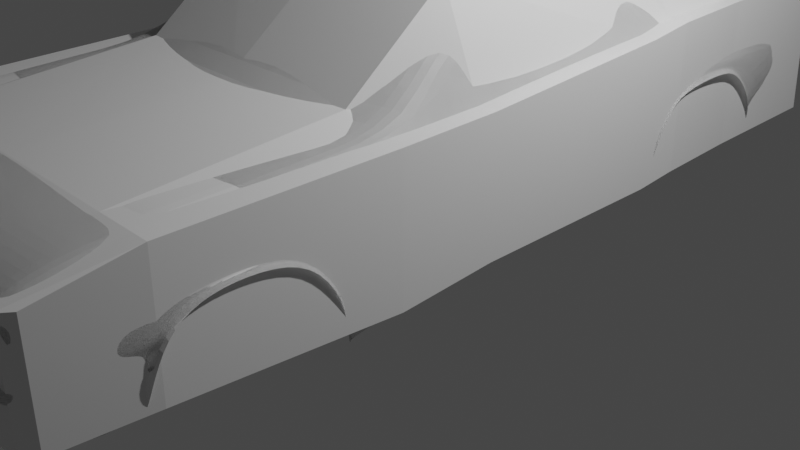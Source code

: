 # Source: barracuda.blend  (saved by Blender 4.0.36; exported with 4.5.12 LTS)
import bpy
from mathutils import Matrix  # noqa: F401  (used for matrix-valued properties, if any)

bpy.ops.wm.read_factory_settings(use_empty=True)
scene = bpy.context.scene
scene.name = 'Scene'

# ---- collections
col_mesh = bpy.data.collections.new('mesh'); scene.collection.children.link(col_mesh)
col_reference = bpy.data.collections.new('reference'); scene.collection.children.link(col_reference)
col_collection = bpy.data.collections.new('Collection'); scene.collection.children.link(col_collection)
col_revision = bpy.data.collections.new('revision'); scene.collection.children.link(col_revision)

# ---- materials (node trees are filled in below, after node groups)
mat_material = bpy.data.materials.new('Material')
mat_material.alpha_threshold = 0.0
mat_material.use_transparent_shadow = False
mat_material.roughness = 0.5
mat_material.line_color = (0.0, 0.0, 0.0, 1.0)

# ---- material node trees
mat_material.use_nodes = True; mat_material.node_tree.nodes.clear()
_N = mat_material.node_tree.nodes; _L = mat_material.node_tree.links
n0 = _N.new('ShaderNodeOutputMaterial'); n0.name = 'Material Output'; n0.location = (300, 300)
n1 = _N.new('ShaderNodeBsdfPrincipled'); n1.name = 'Principled BSDF'; n1.location = (10, 300)
n1.distribution = 'GGX'
n1.subsurface_method = 'RANDOM_WALK_SKIN'
n1.inputs[3].default_value = 1.45
n1.inputs[27].default_value = (0.0, 0.0, 0.0, 1.0)
n1.inputs[28].default_value = 1.0
_L.new(n1.outputs[0], n0.inputs[0])
n0.is_active_output = True

# ---- world
world_world = bpy.data.worlds.new('World'); scene.world = world_world
world_world.use_nodes = True; world_world.node_tree.nodes.clear()
_N = world_world.node_tree.nodes; _L = world_world.node_tree.links
n0 = _N.new('ShaderNodeOutputWorld'); n0.name = 'World Output'; n0.location = (300, 300)
n1 = _N.new('ShaderNodeBackground'); n1.name = 'Background'; n1.location = (10, 300)
n1.inputs[0].default_value = (0.05088, 0.05088, 0.05088, 1.0)
_L.new(n1.outputs[0], n0.inputs[0])
n0.is_active_output = True
world_world.color = (0.05088, 0.05088, 0.05088)
world_world.use_sun_shadow = False
world_world.sun_shadow_jitter_overblur = 0.0

# ---- cameras
cam_camera = bpy.data.cameras.new('Camera')
cam_camera.clip_end = 100.0
cam_camera.ortho_scale = 7.314

# ---- lights
light_light = bpy.data.lights.new('Light', 'POINT')
light_light.transmission_factor = 0.0
light_light.use_soft_falloff = False
light_light.energy = 1000.0
light_light.shadow_soft_size = 0.1
light_light.shadow_maximum_resolution = 0.006
light_light.use_absolute_resolution = True

# ---- meshes
me_cube = bpy.data.meshes.new('Cube')
me_cube.from_pydata([(1.837, 4.333, 1.551), (1.772, 3.88, 0.9338), (1.766, -4.849, 1.49), (1.718, -4.694, 0.646), (7.681e-17, 3.942, 0.9338), (0.0, -5.038, 1.593), (0.0, -4.813, 0.701), (0.0, 4.297, 2.017), (1.91, -1.865, 1.459), (1.844, -1.659, 0.4625), (0.0, -1.888, 1.966), (1.84, -0.7623, 0.5051), (1.905, -0.7623, 1.484), (1.129e-17, -0.795, 2.702), (1.879, 1.479, 0.5279), (1.907, 1.491, 1.517), (7.71e-19, 0.7498, 2.825), (0.0, 1.821, 2.682), (1.87, 3.259, 0.735), (1.898, 2.822, 1.525), (0.0, 2.804, 2.125), (1.873, -4.061, 1.415), (0.0, -4.391, 1.801), (1.873, -4.028, 0.5879), (1.567, 2.388, 2.126), (1.32, 1.737, 2.503), (1.357, 0.8781, 2.639), (1.381, -0.6691, 2.57), (1.722, -1.436, 1.89), (0.0, 4.32, 1.784), (1.71, -4.874, 1.593), (1.721, 4.297, 2.017), (1.721, -0.7623, 1.878), (1.721, 1.569, 2.134), (1.721, -4.305, 1.801), (1.444, 3.942, 0.9338), (1.545, -4.912, 1.593), (1.543, -4.735, 0.6653), (1.444, 4.297, 2.017), (1.564, -1.678, 1.902), (1.241, -0.7497, 2.654), (1.123, 0.7826, 2.761), (1.16, 1.779, 2.571), (1.493, 2.653, 2.125), (1.545, -4.325, 1.801), (0.7222, 3.942, 0.9338), (0.7726, -4.975, 1.593), (0.7713, -4.771, 0.6831), (0.7222, 4.297, 2.017), (0.7819, -1.863, 1.934), (0.6204, -0.7854, 2.696), (0.6162, 0.7489, 2.807), (0.58, 1.811, 2.626), (0.7466, 2.729, 2.125), (0.7726, -4.358, 1.801), (1.545, -4.861, 1.49), (0.7726, -4.924, 1.49), (0.0, -4.987, 1.49), (1.781, 2.626, 1.825), (1.864, -1.84, 1.671), (1.828, 4.32, 1.784), (1.862, -0.7623, 1.681), (1.863, 1.458, 1.825), (1.844, -4.102, 1.591), (1.444, 4.315, 1.784), (1.741, -4.841, 1.555), (1.545, -4.859, 1.555), (0.7726, -4.922, 1.555), (6.8e-18, -4.985, 1.555), (1.907, 1.033, 1.512), (1.878e-18, 0.5826, 2.808), (1.842, 0.9966, 0.5262), (1.359, 0.6523, 2.633), (1.721, 0.8555, 1.971), (1.128, 0.5998, 2.758), (0.6167, 0.5863, 2.795), (1.863, 1.016, 1.796), (0.7222, 4.317, 1.784), (0.0, 4.337, 1.551), (1.444, 4.333, 1.551), (0.7222, 4.335, 1.551), (1.837, 4.398, 1.368), (1.729, -4.745, 1.129), (9.535e-17, 4.398, 1.368), (0.0, -4.915, 1.129), (1.909, -1.779, 0.8449), (1.904, -0.7623, 0.8606), (1.944, 1.485, 0.8991), (1.934, 3.17, 0.9882), (1.938, -3.889, 1.136), (1.444, 4.396, 1.368), (1.545, -4.79, 1.129), (0.7222, 4.397, 1.368), (0.7726, -4.853, 1.129), (1.906, 1.01, 0.8962), (1.927e-19, 1.553, 2.718), (3.855e-19, 1.285, 2.753), (5.782e-19, 1.018, 2.789), (1.901, 2.407, 1.523), (1.903, 1.917, 1.521), (1.905, 1.676, 1.519), (1.722, -2.353, 1.87), (0.0, -2.498, 1.927), (1.906, -2.409, 1.449), (1.605, 2.183, 2.128), (1.644, 1.978, 2.13), (1.683, 1.773, 2.132), (1.329, 1.522, 2.537), (1.338, 1.307, 2.571), (1.347, 1.093, 2.605), (1.151, 1.53, 2.618), (1.142, 1.281, 2.666), (1.132, 1.032, 2.714), (0.5891, 1.545, 2.672), (0.5981, 1.28, 2.717), (0.6072, 1.014, 2.762), (1.842, 1.75, 1.825), (1.822, 2.042, 1.825), (1.801, 2.334, 1.825), (1.937, 2.507, 1.436), (1.94, 1.864, 1.397), (1.943, 1.668, 1.219), (1.882, -2.294, 0.3767), (1.791, 2.48, 1.825), (9.637e-20, 1.687, 2.7), (1.899, 2.656, 1.524), (1.586, 2.285, 2.127), (1.325, 1.629, 2.52), (1.155, 1.654, 2.594), (0.5845, 1.678, 2.649), (1.935, 2.837, 1.381), (1.558, -2.387, 1.881), (0.779, -2.495, 1.903), (1.862, -2.401, 1.659), (1.946, -2.369, 0.8425), (1.905, -2.697, 1.443), (1.902, -3.084, 1.436), (1.9, -3.504, 1.427), (0.0, -2.796, 1.907), (0.0, -3.165, 1.883), (0.0, -3.534, 1.859), (1.722, -2.547, 1.865), (1.722, -2.999, 1.855), (1.722, -3.451, 1.845), (1.555, -2.68, 1.872), (1.552, -3.088, 1.86), (1.549, -3.496, 1.848), (0.7777, -2.782, 1.89), (0.776, -3.156, 1.872), (0.7743, -3.53, 1.853), (1.861, -2.665, 1.654), (1.86, -3.078, 1.645), (1.859, -3.477, 1.636), (1.944, -2.674, 1.25), (1.943, -3.087, 1.353), (1.941, -3.52, 1.341), (1.889, -3.86, 1.42), (0.0, -3.942, 1.832), (1.721, -3.886, 1.828), (1.546, -3.907, 1.828), (0.7732, -3.929, 1.83), (1.853, -3.87, 1.615), (1.939, -3.826, 1.201), (1.898, -3.817, 1.279), (1.906, -2.312, 0.8391), (1.903, -3.963, 1.135), (1.9, -3.515, 1.379), (1.902, -3.085, 1.398), (1.841, -2.24, 0.39), (1.904, -2.68, 1.303), (1.815, -4.101, 0.5667), (1.841, -4.072, 0.5751), (1.925, -2.335, 0.8405), (1.923, -2.678, 1.282), (1.921, -3.086, 1.38), (1.919, -3.517, 1.364), (1.918, -3.82, 1.248), (1.913, -3.925, 1.135), (1.861, -2.262, 0.3847), (1.893, 3.221, 1.013), (1.906, 1.4, 0.8986), (1.899, 2.866, 1.432), (1.914, 2.852, 1.407), (1.9, 2.482, 1.484), (1.858, 1.438, 0.5278), (1.902, 1.886, 1.462), (1.905, 1.635, 1.278), (1.842, 1.396, 0.5276), (1.825, 3.317, 0.761), (1.911, 3.196, 1.001), (1.916, 2.494, 1.46), (1.918, 1.875, 1.43), (1.921, 1.652, 1.249), (1.922, 1.442, 0.8988), (1.844, 3.288, 0.748), (1.843, -4.403, 1.408), (7.392e-18, -4.759, 1.729), (1.721, -4.634, 1.729), (1.545, -4.663, 1.729), (0.7726, -4.711, 1.729), (1.832, -4.385, 1.558), (1.846, -4.394, 1.132), (1.786, -4.39, 0.5035), (1.71, -4.736, 0.8539), (0.0, -4.868, 0.8539), (1.908, -3.996, 0.8539), (1.545, -4.785, 0.8539), (0.7726, -4.829, 0.8539), (1.863, -4.07, 0.8539), (1.88, -4.036, 0.8539), (1.842, -4.392, 0.8539), (1.71, -4.928, 1.05), (0.0, -5.121, 1.05), (1.923, -3.939, 1.05), (1.545, -4.996, 1.05), (0.7726, -5.058, 1.05), (1.883, -4.013, 1.05), (1.896, -3.976, 1.05), (1.845, -4.392, 1.05), (1.797, -4.845, 1.49), (3.469e-18, -5.042, 1.62), (1.722, -4.883, 1.62), (1.545, -4.92, 1.62), (0.7726, -4.981, 1.62), (1.78, -4.855, 1.556), (1.769, -4.753, 1.129), (1.761, -4.678, 0.6383), (1.749, -4.721, 0.8539), (1.751, -4.914, 1.05), (1.71, -4.926, 1.075), (0.0, -5.112, 1.075), (1.927, -3.923, 1.077), (1.545, -4.987, 1.075), (0.7726, -5.05, 1.075), (1.889, -3.997, 1.077), (1.901, -3.96, 1.077), (1.845, -4.393, 1.076), (1.751, -4.912, 1.075)], [], [(93, 56, 57, 84), (223, 220, 5, 46), (50, 13, 10, 49), (86, 12, 8, 85), (94, 69, 12, 86), (75, 70, 13, 50), (115, 97, 16, 51), (116, 62, 15, 100), (53, 20, 17, 52), (48, 7, 20, 53), (81, 0, 19, 181, 179), (160, 157, 22, 54), (176, 163, 165, 177), (60, 31, 24, 58), (109, 26, 33, 106), (76, 73, 32, 61), (61, 32, 28, 59), (224, 221, 30, 65), (31, 60, 64, 38), (222, 36, 30, 221), (73, 72, 27, 32), (32, 27, 28), (92, 80, 79, 90), (24, 43, 42, 25), (109, 112, 41, 26), (72, 74, 40, 27), (27, 40, 39, 28), (161, 158, 34, 63), (192, 186, 180, 193), (158, 159, 44, 34), (38, 43, 24, 31), (83, 78, 80, 92), (159, 160, 54, 44), (38, 48, 53, 43), (43, 53, 52, 42), (112, 115, 51, 41), (74, 75, 50, 40), (40, 50, 49, 39), (222, 223, 46, 36), (91, 55, 56, 93), (65, 66, 55, 2), (67, 66, 36, 46), (68, 67, 46, 5), (203, 206, 37, 3), (57, 56, 67, 68), (56, 55, 66, 67), (30, 36, 66, 65), (156, 161, 63, 21), (77, 29, 7, 48), (219, 224, 65, 2), (12, 61, 59, 8), (69, 76, 61, 12), (0, 60, 58, 19), (106, 33, 62, 116), (15, 62, 76, 69), (41, 51, 75, 74), (26, 41, 74, 72), (33, 26, 72, 73), (62, 33, 73, 76), (51, 16, 70, 75), (188, 179, 189, 194), (64, 60, 0, 79), (64, 77, 48, 38), (90, 81, 1, 35), (80, 78, 29, 77), (79, 80, 77, 64), (79, 0, 81, 90), (184, 193, 180, 187), (2, 55, 91, 82), (232, 91, 93, 233), (4, 83, 92, 45), (59, 28, 101, 133), (45, 92, 90, 35), (1, 81, 179, 188), (71, 94, 86, 11), (11, 86, 85, 9), (233, 93, 84, 230), (235, 177, 165, 234), (28, 39, 131, 101), (39, 49, 132, 131), (8, 59, 133, 103), (126, 104, 118, 123), (104, 105, 117, 118), (105, 106, 116, 117), (128, 129, 113, 110), (110, 113, 114, 111), (111, 114, 115, 112), (182, 181, 183, 190), (190, 183, 185, 191), (191, 185, 186, 192), (127, 128, 110, 107), (107, 110, 111, 108), (108, 111, 112, 109), (127, 107, 104, 126), (107, 108, 105, 104), (108, 109, 106, 105), (123, 118, 98, 125), (118, 117, 99, 98), (117, 116, 100, 99), (129, 124, 95, 113), (113, 95, 96, 114), (114, 96, 97, 115), (52, 17, 124, 129), (58, 123, 125, 19), (25, 127, 126, 24), (25, 42, 128, 127), (182, 189, 179, 181), (42, 52, 129, 128), (24, 126, 123, 58), (9, 85, 164, 168), (85, 8, 103, 164), (49, 10, 102, 132), (103, 133, 150, 135), (135, 150, 151, 136), (136, 151, 152, 137), (131, 132, 147, 144), (144, 147, 148, 145), (145, 148, 149, 146), (101, 131, 144, 141), (141, 144, 145, 142), (142, 145, 146, 143), (133, 101, 141, 150), (150, 141, 142, 151), (151, 142, 143, 152), (172, 164, 169, 173), (173, 169, 167, 174), (174, 167, 166, 175), (132, 102, 138, 147), (147, 138, 139, 148), (148, 139, 140, 149), (137, 152, 161, 156), (146, 149, 160, 159), (143, 146, 159, 158), (152, 143, 158, 161), (175, 166, 163, 176), (149, 140, 157, 160), (178, 172, 134, 122), (166, 167, 136, 137), (163, 166, 137, 156), (169, 164, 103, 135), (165, 163, 156, 21), (237, 225, 82, 229), (225, 219, 2, 82), (167, 169, 135, 136), (168, 164, 172, 178), (155, 175, 176, 162), (154, 174, 175, 155), (153, 173, 174, 154), (134, 172, 173, 153), (231, 89, 177, 235), (162, 176, 177, 89), (194, 189, 88, 18), (183, 181, 125, 98), (180, 15, 69, 94), (187, 180, 94, 71), (185, 183, 98, 99), (130, 88, 189, 182), (181, 19, 125), (180, 186, 100, 15), (186, 185, 99, 100), (120, 191, 192, 121), (119, 190, 191, 120), (130, 182, 190, 119), (14, 87, 193, 184), (121, 192, 193, 87), (165, 21, 195, 201), (234, 165, 201, 236), (21, 63, 200, 195), (44, 54, 199, 198), (44, 198, 197, 34), (63, 34, 197, 200), (54, 22, 196, 199), (170, 208, 210, 202), (23, 205, 209, 171), (226, 227, 203, 3), (171, 209, 208, 170), (47, 207, 204, 6), (37, 206, 207, 47), (211, 214, 206, 203), (229, 232, 214, 211), (208, 216, 218, 210), (205, 213, 217, 209), (227, 228, 211, 203), (209, 217, 216, 208), (207, 215, 212, 204), (206, 214, 215, 207), (210, 218, 228, 227), (202, 210, 227, 226), (201, 195, 219, 225), (236, 201, 225, 237), (195, 200, 224, 219), (198, 199, 223, 222), (198, 222, 221, 197), (200, 197, 221, 224), (199, 196, 220, 223), (218, 236, 237, 228), (82, 91, 232, 229), (216, 234, 236, 218), (213, 231, 235, 217), (228, 237, 229, 211), (217, 235, 234, 216), (215, 233, 230, 212), (214, 232, 233, 215)])
_uv = me_cube.uv_layers.new(name='UVMap')
_uv.uv.foreach_set('vector', [0.4447, 0.8329, 0.5666, 0.8329, 0.5665, 0.875, 0.4446, 0.875, 0.7079, 0.749, 0.75, 0.749, 0.75, 0.75, 0.7079, 0.75, 0.7079, 0.641, 0.75, 0.641, 0.75, 0.663, 0.7079, 0.663, 0.4659, 0.641, 0.625, 0.641, 0.625, 0.663, 0.4659, 0.663, 0.4659, 0.5897, 0.625, 0.589, 0.625, 0.641, 0.4659, 0.641, 0.7079, 0.5887, 0.75, 0.5901, 0.75, 0.641, 0.7079, 0.641, 0.7079, 0.5782, 0.75, 0.5804, 0.75, 0.5841, 0.7079, 0.5812, 0.6346, 0.5694, 0.6325, 0.5799, 0.625, 0.5799, 0.625, 0.5665, 0.7079, 0.5337, 0.75, 0.5323, 0.75, 0.5693, 0.7079, 0.5693, 0.7079, 0.5, 0.75, 0.5, 0.75, 0.5323, 0.7079, 0.5337, 0.4659, 0.5, 0.625, 0.5, 0.625, 0.5264, 0.5847, 0.5264, 0.4659, 0.5247, 0.7079, 0.7167, 0.75, 0.7167, 0.75, 0.7325, 0.7079, 0.7325, 0.5543, 0.7089, 0.5686, 0.7089, 0.4965, 0.717, 0.4958, 0.7143, 0.6325, 0.5, 0.6401, 0.5, 0.6567, 0.5492, 0.6408, 0.5378, 0.6554, 0.5773, 0.6554, 0.5799, 0.6401, 0.5799, 0.6456, 0.5685, 0.6325, 0.5921, 0.6401, 0.5986, 0.6401, 0.641, 0.6325, 0.641, 0.6325, 0.641, 0.6401, 0.641, 0.6401, 0.663, 0.6325, 0.6672, 0.6325, 0.7486, 0.6401, 0.749, 0.6401, 0.75, 0.6325, 0.75, 0.625, 0.4849, 0.625, 0.4925, 0.5845, 0.4593, 0.625, 0.4593, 0.6657, 0.749, 0.6657, 0.75, 0.6401, 0.75, 0.6401, 0.749, 0.6401, 0.5986, 0.6554, 0.5901, 0.6554, 0.641, 0.6401, 0.641, 0.6401, 0.641, 0.6554, 0.641, 0.6401, 0.663, 0.4344, 0.4171, 0.5385, 0.4171, 0.5437, 0.4593, 0.4364, 0.4593, 0.6621, 0.5341, 0.6657, 0.535, 0.6657, 0.5693, 0.6554, 0.5693, 0.6554, 0.5773, 0.6657, 0.5769, 0.6657, 0.5794, 0.6554, 0.5799, 0.6554, 0.5901, 0.6657, 0.5875, 0.6657, 0.641, 0.6554, 0.641, 0.6554, 0.641, 0.6657, 0.641, 0.6657, 0.663, 0.6554, 0.663, 0.6325, 0.7159, 0.6406, 0.7167, 0.6401, 0.7325, 0.6325, 0.7258, 0.5528, 0.5713, 0.5671, 0.5704, 0.5238, 0.5799, 0.4948, 0.5799, 0.6406, 0.7167, 0.6657, 0.7167, 0.6657, 0.7325, 0.6401, 0.7325, 0.6657, 0.5, 0.6657, 0.535, 0.6567, 0.5492, 0.6401, 0.5, 0.4325, 0.375, 0.5332, 0.375, 0.5385, 0.4171, 0.4344, 0.4171, 0.6657, 0.7167, 0.7079, 0.7167, 0.7079, 0.7325, 0.6657, 0.7325, 0.6657, 0.5, 0.7079, 0.5, 0.7079, 0.5337, 0.6657, 0.535, 0.6657, 0.535, 0.7079, 0.5337, 0.7079, 0.5693, 0.6657, 0.5693, 0.6657, 0.5769, 0.7079, 0.5782, 0.7079, 0.5812, 0.6657, 0.5794, 0.6657, 0.5875, 0.7079, 0.5887, 0.7079, 0.641, 0.6657, 0.641, 0.6657, 0.641, 0.7079, 0.641, 0.7079, 0.663, 0.6657, 0.663, 0.6657, 0.749, 0.7079, 0.749, 0.7079, 0.75, 0.6657, 0.75, 0.4447, 0.7907, 0.5667, 0.7907, 0.5666, 0.8329, 0.4447, 0.8329, 0.625, 0.7575, 0.5958, 0.7907, 0.5667, 0.7907, 0.602, 0.7661, 0.5958, 0.8329, 0.5958, 0.7907, 0.625, 0.7907, 0.625, 0.8329, 0.5957, 0.875, 0.5958, 0.8329, 0.625, 0.8329, 0.625, 0.875, 0.4187, 0.7606, 0.4127, 0.7907, 0.375, 0.8229, 0.375, 0.7996, 0.5665, 0.875, 0.5666, 0.8329, 0.5958, 0.8329, 0.5957, 0.875, 0.5666, 0.8329, 0.5667, 0.7907, 0.5958, 0.7907, 0.5958, 0.8329, 0.625, 0.7651, 0.625, 0.7907, 0.5958, 0.7907, 0.625, 0.7575, 0.625, 0.7151, 0.6325, 0.7159, 0.6325, 0.7258, 0.625, 0.7245, 0.578, 0.4171, 0.5714, 0.375, 0.625, 0.375, 0.625, 0.4171, 0.6033, 0.7637, 0.6325, 0.7486, 0.6325, 0.75, 0.602, 0.7661, 0.625, 0.641, 0.6325, 0.641, 0.6325, 0.6672, 0.625, 0.663, 0.625, 0.589, 0.6325, 0.5921, 0.6325, 0.641, 0.625, 0.641, 0.625, 0.5, 0.6325, 0.5, 0.6408, 0.5378, 0.625, 0.5264, 0.6442, 0.5722, 0.6401, 0.5799, 0.6325, 0.5799, 0.6346, 0.5694, 0.625, 0.5799, 0.6325, 0.5799, 0.6325, 0.5921, 0.625, 0.589, 0.6657, 0.5794, 0.7079, 0.5812, 0.7079, 0.5887, 0.6657, 0.5875, 0.6554, 0.5799, 0.6657, 0.5794, 0.6657, 0.5875, 0.6554, 0.5901, 0.6401, 0.5799, 0.6554, 0.5799, 0.6554, 0.5901, 0.6401, 0.5986, 0.6325, 0.5799, 0.6401, 0.5799, 0.6401, 0.5986, 0.6325, 0.5921, 0.7079, 0.5812, 0.75, 0.5841, 0.75, 0.5901, 0.7079, 0.5887, 0.375, 0.5229, 0.4659, 0.5247, 0.4659, 0.5255, 0.375, 0.5247, 0.5845, 0.4593, 0.625, 0.4925, 0.625, 0.5, 0.5437, 0.4593, 0.5845, 0.4593, 0.578, 0.4171, 0.625, 0.4171, 0.625, 0.4593, 0.4364, 0.4593, 0.4659, 0.5, 0.375, 0.5, 0.375, 0.4593, 0.5385, 0.4171, 0.5332, 0.375, 0.5714, 0.375, 0.578, 0.4171, 0.5437, 0.4593, 0.5385, 0.4171, 0.578, 0.4171, 0.5845, 0.4593, 0.5437, 0.4593, 0.625, 0.5, 0.4659, 0.5, 0.4364, 0.4593, 0.375, 0.5808, 0.4659, 0.5808, 0.4659, 0.5817, 0.375, 0.5817, 0.602, 0.7661, 0.5667, 0.7907, 0.4447, 0.7907, 0.4557, 0.7696, 0.4337, 0.7907, 0.4447, 0.7907, 0.4447, 0.8329, 0.4337, 0.8329, 0.375, 0.375, 0.4325, 0.375, 0.4344, 0.4171, 0.375, 0.4171, 0.6325, 0.6672, 0.6401, 0.663, 0.6401, 0.6818, 0.6325, 0.6798, 0.375, 0.4171, 0.4344, 0.4171, 0.4364, 0.4593, 0.375, 0.4593, 0.375, 0.5, 0.4659, 0.5, 0.4659, 0.5247, 0.375, 0.5229, 0.375, 0.5901, 0.4659, 0.5897, 0.4659, 0.641, 0.375, 0.641, 0.375, 0.641, 0.4659, 0.641, 0.4659, 0.663, 0.375, 0.663, 0.4337, 0.8329, 0.4447, 0.8329, 0.4446, 0.875, 0.4337, 0.875, 0.4516, 0.7157, 0.4659, 0.7152, 0.4659, 0.7179, 0.4516, 0.7185, 0.6554, 0.663, 0.6657, 0.663, 0.6657, 0.6791, 0.6497, 0.6818, 0.6657, 0.663, 0.7079, 0.663, 0.7079, 0.6786, 0.6657, 0.6791, 0.625, 0.663, 0.6325, 0.6672, 0.6325, 0.6798, 0.625, 0.6765, 0.6546, 0.553, 0.6525, 0.5569, 0.6388, 0.5483, 0.6398, 0.5431, 0.6525, 0.5569, 0.6484, 0.5646, 0.6367, 0.5589, 0.6388, 0.5483, 0.6484, 0.5646, 0.6442, 0.5722, 0.6346, 0.5694, 0.6367, 0.5589, 0.6657, 0.5706, 0.7079, 0.5708, 0.7079, 0.5723, 0.6657, 0.5719, 0.6657, 0.5719, 0.7079, 0.5723, 0.7079, 0.5753, 0.6657, 0.5744, 0.6657, 0.5744, 0.7079, 0.5753, 0.7079, 0.5782, 0.6657, 0.5769, 0.5081, 0.5331, 0.5504, 0.5331, 0.5546, 0.5409, 0.5102, 0.5403, 0.5102, 0.5403, 0.5546, 0.5409, 0.6085, 0.5521, 0.6051, 0.5526, 0.6051, 0.5526, 0.6085, 0.5521, 0.5671, 0.5704, 0.5528, 0.5713, 0.6554, 0.5707, 0.6657, 0.5706, 0.6657, 0.5719, 0.6554, 0.572, 0.6554, 0.572, 0.6657, 0.5719, 0.6657, 0.5744, 0.6554, 0.5746, 0.6554, 0.5746, 0.6657, 0.5744, 0.6657, 0.5769, 0.6554, 0.5773, 0.6554, 0.5707, 0.6554, 0.572, 0.6566, 0.5455, 0.6593, 0.5398, 0.6554, 0.572, 0.6554, 0.5746, 0.6511, 0.557, 0.6566, 0.5455, 0.6554, 0.5746, 0.6554, 0.5773, 0.6456, 0.5685, 0.6511, 0.557, 0.6398, 0.5431, 0.6388, 0.5483, 0.625, 0.5417, 0.625, 0.5331, 0.6388, 0.5483, 0.6367, 0.5589, 0.625, 0.5532, 0.625, 0.5417, 0.6367, 0.5589, 0.6346, 0.5694, 0.625, 0.5665, 0.625, 0.5532, 0.7079, 0.5708, 0.75, 0.5712, 0.75, 0.573, 0.7079, 0.5723, 0.7079, 0.5723, 0.75, 0.573, 0.75, 0.5767, 0.7079, 0.5753, 0.7079, 0.5753, 0.75, 0.5767, 0.75, 0.5804, 0.7079, 0.5782, 0.7079, 0.5693, 0.75, 0.5693, 0.75, 0.5712, 0.7079, 0.5708, 0.6408, 0.5378, 0.6398, 0.5431, 0.625, 0.5331, 0.625, 0.5264, 0.6554, 0.5693, 0.6554, 0.5707, 0.6593, 0.5398, 0.6621, 0.5341, 0.6554, 0.5693, 0.6657, 0.5693, 0.6657, 0.5706, 0.6554, 0.5707, 0.5253, 0.5297, 0.4659, 0.5255, 0.4659, 0.5247, 0.5847, 0.5264, 0.6657, 0.5693, 0.7079, 0.5693, 0.7079, 0.5708, 0.6657, 0.5706, 0.6567, 0.5492, 0.6546, 0.553, 0.6398, 0.5431, 0.6408, 0.5378, 0.375, 0.663, 0.4659, 0.663, 0.4659, 0.6739, 0.375, 0.6744, 0.4659, 0.663, 0.625, 0.663, 0.625, 0.6765, 0.4659, 0.6739, 0.7079, 0.663, 0.75, 0.663, 0.75, 0.6783, 0.7079, 0.6786, 0.625, 0.6765, 0.6325, 0.6798, 0.6325, 0.6857, 0.625, 0.6836, 0.625, 0.6836, 0.6325, 0.6857, 0.6325, 0.695, 0.625, 0.6932, 0.625, 0.6932, 0.6325, 0.695, 0.6325, 0.7043, 0.625, 0.7043, 0.6657, 0.6791, 0.7079, 0.6786, 0.7079, 0.6857, 0.6657, 0.6857, 0.6657, 0.6857, 0.7079, 0.6857, 0.7079, 0.695, 0.6657, 0.695, 0.6657, 0.695, 0.7079, 0.695, 0.7079, 0.7043, 0.6657, 0.7043, 0.6497, 0.6818, 0.6657, 0.6791, 0.6657, 0.6857, 0.6485, 0.6857, 0.6485, 0.6857, 0.6657, 0.6857, 0.6657, 0.695, 0.6457, 0.695, 0.6457, 0.695, 0.6657, 0.695, 0.6657, 0.7043, 0.6429, 0.7043, 0.6325, 0.6798, 0.6401, 0.6818, 0.6401, 0.6857, 0.6325, 0.6857, 0.6325, 0.6857, 0.6401, 0.6857, 0.6401, 0.695, 0.6325, 0.695, 0.6325, 0.695, 0.6401, 0.695, 0.6401, 0.7043, 0.6325, 0.7043, 0.5034, 0.6765, 0.5283, 0.6765, 0.5097, 0.6852, 0.4922, 0.6854, 0.4922, 0.6854, 0.5097, 0.6852, 0.6144, 0.694, 0.6095, 0.6944, 0.6095, 0.6944, 0.6144, 0.694, 0.6109, 0.7037, 0.6066, 0.7035, 0.7079, 0.6786, 0.75, 0.6783, 0.75, 0.6857, 0.7079, 0.6857, 0.7079, 0.6857, 0.75, 0.6857, 0.75, 0.695, 0.7079, 0.695, 0.7079, 0.695, 0.75, 0.695, 0.75, 0.7043, 0.7079, 0.7043, 0.625, 0.7043, 0.6325, 0.7043, 0.6325, 0.7159, 0.625, 0.7151, 0.6657, 0.7043, 0.7079, 0.7043, 0.7079, 0.7167, 0.6657, 0.7167, 0.6429, 0.7043, 0.6657, 0.7043, 0.6657, 0.7167, 0.6406, 0.7167, 0.6325, 0.7043, 0.6401, 0.7043, 0.6406, 0.7167, 0.6325, 0.7159, 0.6066, 0.7035, 0.6109, 0.7037, 0.5686, 0.7089, 0.5543, 0.7089, 0.7079, 0.7043, 0.75, 0.7043, 0.75, 0.7167, 0.7079, 0.7167, 0.375, 0.6752, 0.4659, 0.6749, 0.4659, 0.6765, 0.375, 0.6765, 0.6109, 0.7037, 0.6144, 0.694, 0.625, 0.6932, 0.625, 0.7043, 0.5686, 0.7089, 0.6109, 0.7037, 0.625, 0.7043, 0.625, 0.7151, 0.5097, 0.6852, 0.5283, 0.6765, 0.625, 0.6765, 0.625, 0.6836, 0.4965, 0.717, 0.5686, 0.7089, 0.625, 0.7151, 0.625, 0.7245, 0.4443, 0.7638, 0.4563, 0.7666, 0.4557, 0.7696, 0.443, 0.7665, 0.458, 0.7666, 0.6033, 0.7637, 0.602, 0.7661, 0.4557, 0.7696, 0.6144, 0.694, 0.5097, 0.6852, 0.625, 0.6836, 0.625, 0.6932, 0.375, 0.6744, 0.4659, 0.6739, 0.4659, 0.6749, 0.375, 0.6752, 0.5999, 0.7033, 0.6066, 0.7035, 0.5543, 0.7089, 0.5328, 0.7089, 0.6021, 0.695, 0.6095, 0.6944, 0.6066, 0.7035, 0.5999, 0.7033, 0.4659, 0.6857, 0.4922, 0.6854, 0.6095, 0.6944, 0.6021, 0.695, 0.4659, 0.6765, 0.5034, 0.6765, 0.4922, 0.6854, 0.4659, 0.6857, 0.4516, 0.7135, 0.4659, 0.7135, 0.4659, 0.7152, 0.4516, 0.7157, 0.5328, 0.7089, 0.5543, 0.7089, 0.4958, 0.7143, 0.4659, 0.7135, 0.375, 0.5247, 0.4659, 0.5255, 0.4659, 0.5264, 0.375, 0.5264, 0.5546, 0.5409, 0.5504, 0.5331, 0.625, 0.5331, 0.625, 0.5417, 0.5238, 0.5799, 0.625, 0.5799, 0.625, 0.589, 0.4659, 0.5897, 0.375, 0.5817, 0.4659, 0.5817, 0.4659, 0.5897, 0.375, 0.5901, 0.6085, 0.5521, 0.5546, 0.5409, 0.625, 0.5417, 0.625, 0.5532, 0.4659, 0.5331, 0.4659, 0.5264, 0.4659, 0.5255, 0.5253, 0.5297, 0.5847, 0.5264, 0.625, 0.5264, 0.625, 0.5331, 0.5238, 0.5799, 0.5671, 0.5704, 0.625, 0.5665, 0.625, 0.5799, 0.5671, 0.5704, 0.6085, 0.5521, 0.625, 0.5532, 0.625, 0.5665, 0.6018, 0.5532, 0.6051, 0.5526, 0.5528, 0.5713, 0.5384, 0.5723, 0.4659, 0.5398, 0.5102, 0.5403, 0.6051, 0.5526, 0.6018, 0.5532, 0.4659, 0.5331, 0.5081, 0.5331, 0.5102, 0.5403, 0.4659, 0.5398, 0.375, 0.5799, 0.4659, 0.5799, 0.4659, 0.5808, 0.375, 0.5808, 0.5384, 0.5723, 0.5528, 0.5713, 0.4948, 0.5799, 0.4659, 0.5799, 0.4965, 0.717, 0.625, 0.7245, 0.6135, 0.7453, 0.4761, 0.7433, 0.4516, 0.7185, 0.4659, 0.7179, 0.4608, 0.7437, 0.4545, 0.7432, 0.625, 0.7245, 0.6325, 0.7258, 0.6325, 0.7379, 0.6135, 0.7453, 0.6657, 0.7325, 0.7079, 0.7325, 0.7079, 0.7413, 0.6657, 0.7413, 0.6657, 0.7325, 0.6657, 0.7413, 0.6401, 0.7413, 0.6401, 0.7325, 0.6325, 0.7258, 0.6401, 0.7325, 0.6401, 0.7413, 0.6325, 0.7379, 0.7079, 0.7325, 0.75, 0.7325, 0.75, 0.7413, 0.7079, 0.7413, 0.375, 0.7216, 0.4242, 0.7196, 0.4214, 0.7401, 0.375, 0.7358, 0.375, 0.7135, 0.4242, 0.7135, 0.4242, 0.7167, 0.375, 0.7184, 0.375, 0.7962, 0.419, 0.7583, 0.4187, 0.7606, 0.375, 0.7996, 0.375, 0.7184, 0.4242, 0.7167, 0.4242, 0.7196, 0.375, 0.7216, 0.375, 0.8469, 0.4127, 0.8329, 0.4127, 0.875, 0.375, 0.875, 0.375, 0.8229, 0.4127, 0.7907, 0.4127, 0.8329, 0.375, 0.8469, 0.4372, 0.7651, 0.4287, 0.7907, 0.4127, 0.7907, 0.4187, 0.7606, 0.443, 0.7665, 0.4337, 0.7907, 0.4287, 0.7907, 0.4372, 0.7651, 0.4242, 0.7196, 0.4451, 0.7187, 0.4516, 0.7429, 0.4214, 0.7401, 0.4242, 0.7135, 0.4451, 0.7135, 0.4451, 0.7159, 0.4242, 0.7167, 0.419, 0.7583, 0.4389, 0.7626, 0.4372, 0.7651, 0.4187, 0.7606, 0.4242, 0.7167, 0.4451, 0.7159, 0.4451, 0.7187, 0.4242, 0.7196, 0.4127, 0.8329, 0.4287, 0.8329, 0.4287, 0.875, 0.4127, 0.875, 0.4127, 0.7907, 0.4287, 0.7907, 0.4287, 0.8329, 0.4127, 0.8329, 0.4214, 0.7401, 0.4516, 0.7429, 0.4389, 0.7626, 0.419, 0.7583, 0.375, 0.7358, 0.4214, 0.7401, 0.419, 0.7583, 0.375, 0.7962, 0.4761, 0.7433, 0.6135, 0.7453, 0.6033, 0.7637, 0.458, 0.7666, 0.4545, 0.7432, 0.4608, 0.7437, 0.4563, 0.7666, 0.4443, 0.7638, 0.6135, 0.7453, 0.6325, 0.7379, 0.6325, 0.7486, 0.6033, 0.7637, 0.6657, 0.7413, 0.7079, 0.7413, 0.7079, 0.749, 0.6657, 0.749, 0.6657, 0.7413, 0.6657, 0.749, 0.6401, 0.749, 0.6401, 0.7413, 0.6325, 0.7379, 0.6401, 0.7413, 0.6401, 0.749, 0.6325, 0.7486, 0.7079, 0.7413, 0.75, 0.7413, 0.75, 0.749, 0.7079, 0.749, 0.4516, 0.7429, 0.4545, 0.7432, 0.4443, 0.7638, 0.4389, 0.7626, 0.4557, 0.7696, 0.4447, 0.7907, 0.4337, 0.7907, 0.443, 0.7665, 0.4451, 0.7187, 0.4516, 0.7185, 0.4545, 0.7432, 0.4516, 0.7429, 0.4451, 0.7135, 0.4516, 0.7135, 0.4516, 0.7157, 0.4451, 0.7159, 0.4389, 0.7626, 0.4443, 0.7638, 0.443, 0.7665, 0.4372, 0.7651, 0.4451, 0.7159, 0.4516, 0.7157, 0.4516, 0.7185, 0.4451, 0.7187, 0.4287, 0.8329, 0.4337, 0.8329, 0.4337, 0.875, 0.4287, 0.875, 0.4287, 0.7907, 0.4337, 0.7907, 0.4337, 0.8329, 0.4287, 0.8329])
me_cube.materials.append(mat_material)
me_cube.use_mirror_vertex_groups = False
me_cube.update()
me_cube_001 = bpy.data.meshes.new('Cube.001')
me_cube_001.from_pydata([(1.836, 4.235, 2.017), (1.836, 4.345, 0.5879), (1.82, -4.75, 1.648), (1.82, -4.75, 0.5879), (0.0, 4.407, 0.5879), (0.0, -5.031, 1.648), (0.0, -5.031, 0.5879), (0.0, 4.297, 2.017), (1.926, -1.767, 1.858), (1.926, -1.767, 0.4625), (0.0, -1.892, 1.996), (1.926, -0.7623, 0.5356), (1.926, -0.7623, 1.878), (0.0, -0.8346, 2.821), (1.926, 1.347, 0.5461), (1.926, 1.347, 2.017), (0.0, 1.347, 2.821), (1.926, 1.825, 0.5879), (1.926, 1.825, 2.079), (0.0, 1.825, 2.708), (1.874, 2.804, 0.5879), (1.874, 2.804, 2.089), (0.0, 2.804, 2.089), (1.896, -3.904, 1.835), (0.0, -3.904, 1.835), (1.896, -3.904, 0.5879), (1.733, -4.868, 0.5879), (1.733, 4.297, 2.017), (1.733, 4.407, 0.5879), (1.733, -4.868, 1.648), (1.733, -1.767, 1.858), (1.733, -0.7623, 1.878), (1.733, 1.347, 2.017), (1.733, 1.825, 2.079), (1.733, 2.804, 2.089), (1.733, -3.904, 1.835), (1.721, 4.407, 0.5879), (1.721, -4.868, 1.648), (1.721, -4.868, 0.5879), (1.721, 4.297, 2.017), (1.721, -1.767, 1.858), (1.721, -0.7623, 1.878), (1.721, 1.347, 2.017), (1.721, 1.825, 2.079), (1.721, 2.804, 2.089), (1.721, -3.904, 1.835), (1.32, 4.407, 0.5879), (1.32, -4.906, 1.648), (1.32, -4.906, 0.5879), (1.32, 4.297, 2.017), (1.32, -1.799, 1.996), (1.32, -0.7623, 2.821), (1.32, 1.347, 2.821), (1.32, 1.825, 2.708), (1.32, 2.633, 2.089), (1.32, -3.904, 1.835)], [], [(25, 23, 2, 3), (28, 27, 0, 1), (48, 47, 5, 6), (55, 24, 5, 47), (51, 13, 10, 50), (11, 12, 8, 9), (14, 15, 12, 11), (52, 16, 13, 51), (53, 19, 16, 52), (17, 18, 15, 14), (20, 21, 18, 17), (54, 22, 19, 53), (49, 7, 22, 54), (1, 0, 21, 20), (50, 10, 24, 55), (9, 8, 23, 25), (8, 30, 35, 23), (0, 27, 34, 21), (21, 34, 33, 18), (18, 33, 32, 15), (15, 32, 31, 12), (12, 31, 30, 8), (23, 35, 29, 2), (3, 2, 29, 26), (36, 39, 27, 28), (46, 49, 39, 36), (30, 40, 45, 35), (27, 39, 44, 34), (34, 44, 43, 33), (33, 43, 42, 32), (32, 42, 41, 31), (31, 41, 40, 30), (35, 45, 37, 29), (26, 29, 37, 38), (4, 7, 49, 46), (40, 50, 55, 45), (39, 49, 54, 44), (44, 54, 53, 43), (43, 53, 52, 42), (42, 52, 51, 41), (41, 51, 50, 40), (45, 55, 47, 37), (38, 37, 47, 48)])
_uv = me_cube_001.uv_layers.new(name='UVMap')
_uv.uv.foreach_set('vector', [0.375, 0.7135, 0.625, 0.7135, 0.625, 0.75, 0.375, 0.75, 0.375, 0.4856, 0.625, 0.4856, 0.625, 0.5, 0.375, 0.5, 0.375, 0.7907, 0.625, 0.7907, 0.625, 0.875, 0.375, 0.875, 0.6657, 0.7135, 0.75, 0.7135, 0.75, 0.75, 0.6657, 0.75, 0.6657, 0.641, 0.75, 0.641, 0.75, 0.663, 0.6657, 0.663, 0.375, 0.641, 0.625, 0.641, 0.625, 0.663, 0.375, 0.663, 0.375, 0.5799, 0.625, 0.5799, 0.625, 0.641, 0.375, 0.641, 0.6657, 0.5799, 0.75, 0.5799, 0.75, 0.641, 0.6657, 0.641, 0.6657, 0.5693, 0.75, 0.5693, 0.75, 0.5799, 0.6657, 0.5799, 0.375, 0.5693, 0.625, 0.5693, 0.625, 0.5799, 0.375, 0.5799, 0.375, 0.5323, 0.625, 0.5323, 0.625, 0.5693, 0.375, 0.5693, 0.6657, 0.5323, 0.75, 0.5323, 0.75, 0.5693, 0.6657, 0.5693, 0.6657, 0.5, 0.75, 0.5, 0.75, 0.5323, 0.6657, 0.5323, 0.375, 0.5, 0.625, 0.5, 0.625, 0.5323, 0.375, 0.5323, 0.6657, 0.663, 0.75, 0.663, 0.75, 0.7135, 0.6657, 0.7135, 0.375, 0.663, 0.625, 0.663, 0.625, 0.7135, 0.375, 0.7135, 0.625, 0.663, 0.6394, 0.663, 0.6394, 0.7135, 0.625, 0.7135, 0.625, 0.5, 0.6394, 0.5, 0.6394, 0.5323, 0.625, 0.5323, 0.625, 0.5323, 0.6394, 0.5323, 0.6394, 0.5693, 0.625, 0.5693, 0.625, 0.5693, 0.6394, 0.5693, 0.6394, 0.5799, 0.625, 0.5799, 0.625, 0.5799, 0.6394, 0.5799, 0.6394, 0.641, 0.625, 0.641, 0.625, 0.641, 0.6394, 0.641, 0.6394, 0.663, 0.625, 0.663, 0.625, 0.7135, 0.6394, 0.7135, 0.6394, 0.75, 0.625, 0.75, 0.375, 0.75, 0.625, 0.75, 0.625, 0.7644, 0.375, 0.7644, 0.375, 0.4849, 0.625, 0.4849, 0.625, 0.4856, 0.375, 0.4856, 0.375, 0.4593, 0.625, 0.4593, 0.625, 0.4849, 0.375, 0.4849, 0.6394, 0.663, 0.6401, 0.663, 0.6401, 0.7135, 0.6394, 0.7135, 0.6394, 0.5, 0.6401, 0.5, 0.6401, 0.5323, 0.6394, 0.5323, 0.6394, 0.5323, 0.6401, 0.5323, 0.6401, 0.5693, 0.6394, 0.5693, 0.6394, 0.5693, 0.6401, 0.5693, 0.6401, 0.5799, 0.6394, 0.5799, 0.6394, 0.5799, 0.6401, 0.5799, 0.6401, 0.641, 0.6394, 0.641, 0.6394, 0.641, 0.6401, 0.641, 0.6401, 0.663, 0.6394, 0.663, 0.6394, 0.7135, 0.6401, 0.7135, 0.6401, 0.75, 0.6394, 0.75, 0.375, 0.7644, 0.625, 0.7644, 0.625, 0.7651, 0.375, 0.7651, 0.375, 0.375, 0.625, 0.375, 0.625, 0.4593, 0.375, 0.4593, 0.6401, 0.663, 0.6657, 0.663, 0.6657, 0.7135, 0.6401, 0.7135, 0.6401, 0.5, 0.6657, 0.5, 0.6657, 0.5323, 0.6401, 0.5323, 0.6401, 0.5323, 0.6657, 0.5323, 0.6657, 0.5693, 0.6401, 0.5693, 0.6401, 0.5693, 0.6657, 0.5693, 0.6657, 0.5799, 0.6401, 0.5799, 0.6401, 0.5799, 0.6657, 0.5799, 0.6657, 0.641, 0.6401, 0.641, 0.6401, 0.641, 0.6657, 0.641, 0.6657, 0.663, 0.6401, 0.663, 0.6401, 0.7135, 0.6657, 0.7135, 0.6657, 0.75, 0.6401, 0.75, 0.375, 0.7651, 0.625, 0.7651, 0.625, 0.7907, 0.375, 0.7907])
me_cube_001.materials.append(mat_material)
me_cube_001.use_mirror_vertex_groups = False
me_cube_001.update()
me_cube_002 = bpy.data.meshes.new('Cube.002')
me_cube_002.from_pydata([(1.837, 4.333, 1.551), (1.772, 3.88, 0.9338), (1.822, -4.509, 1.402), (1.756, -4.369, 0.4921), (7.681e-17, 3.942, 0.9338), (0.0, -4.79, 1.648), (0.0, -4.65, 0.5879), (0.0, 4.297, 2.017), (1.91, -1.865, 1.459), (1.844, -1.659, 0.4625), (0.0, -1.888, 1.966), (1.84, -0.7623, 0.5051), (1.905, -0.7623, 1.484), (1.129e-17, -0.795, 2.702), (1.879, 1.479, 0.5279), (1.907, 1.491, 1.517), (7.71e-19, 0.7498, 2.825), (0.0, 1.821, 2.682), (1.87, 3.259, 0.735), (1.898, 2.822, 1.525), (0.0, 2.804, 2.125), (1.889, -3.972, 1.418), (0.0, -3.956, 1.82), (1.873, -4.039, 0.5879), (1.567, 2.388, 2.126), (1.32, 1.737, 2.503), (1.357, 0.8781, 2.639), (1.381, -0.6691, 2.57), (1.722, -1.436, 1.89), (0.0, 4.32, 1.784), (1.721, -4.627, 1.648), (1.721, 4.297, 2.017), (1.721, -0.7623, 1.878), (1.721, 1.569, 2.134), (1.721, -3.956, 1.82), (1.444, 3.942, 0.9338), (1.545, -4.665, 1.648), (1.545, -4.525, 0.5667), (1.444, 4.297, 2.017), (1.564, -1.678, 1.902), (1.241, -0.7497, 2.654), (1.123, 0.7826, 2.761), (1.16, 1.779, 2.571), (1.493, 2.653, 2.125), (1.545, -3.956, 1.82), (0.7222, 3.942, 0.9338), (0.7726, -4.727, 1.648), (0.7726, -4.587, 0.5879), (0.7222, 4.297, 2.017), (0.7819, -1.863, 1.934), (0.6204, -0.7854, 2.696), (0.6162, 0.7489, 2.807), (0.58, 1.811, 2.626), (0.7466, 2.729, 2.125), (0.7726, -3.956, 1.82), (1.545, -4.665, 1.401), (0.7726, -4.727, 1.4), (0.0, -4.79, 1.4), (1.781, 2.626, 1.825), (1.864, -1.84, 1.671), (1.828, 4.32, 1.784), (1.862, -0.7623, 1.681), (1.863, 1.458, 1.825), (1.854, -3.974, 1.617), (1.444, 4.315, 1.784), (1.82, -4.568, 1.525), (1.545, -4.665, 1.524), (0.7726, -4.727, 1.524), (0.0, -4.79, 1.524), (1.907, 1.033, 1.512), (1.878e-18, 0.5826, 2.808), (1.842, 0.9966, 0.5262), (1.359, 0.6523, 2.633), (1.721, 0.8555, 1.971), (1.128, 0.5998, 2.758), (0.6167, 0.5863, 2.795), (1.863, 1.016, 1.796), (0.7222, 4.317, 1.784), (0.0, 4.337, 1.551), (1.444, 4.333, 1.551), (0.7222, 4.335, 1.551), (1.837, 4.398, 1.368), (1.821, -4.509, 0.8837), (9.535e-17, 4.398, 1.368), (0.0, -4.79, 0.8831), (1.909, -1.779, 0.825), (1.904, -0.7623, 0.8805), (1.944, 1.485, 0.8991), (1.934, 3.17, 0.9882), (1.938, -3.987, 0.8905), (1.444, 4.396, 1.368), (1.545, -4.665, 0.8834), (0.7222, 4.397, 1.368), (0.7726, -4.727, 0.8833), (1.906, 1.01, 0.8962), (1.927e-19, 1.553, 2.718), (3.855e-19, 1.285, 2.753), (5.782e-19, 1.018, 2.789), (1.901, 2.407, 1.523), (1.903, 1.917, 1.521), (1.905, 1.676, 1.519), (1.722, -2.353, 1.87), (0.0, -2.498, 1.927), (1.906, -2.409, 1.449), (1.605, 2.183, 2.128), (1.644, 1.978, 2.13), (1.683, 1.773, 2.132), (1.329, 1.522, 2.537), (1.338, 1.307, 2.571), (1.347, 1.093, 2.605), (1.151, 1.53, 2.618), (1.142, 1.281, 2.666), (1.132, 1.032, 2.714), (0.5891, 1.545, 2.672), (0.5981, 1.28, 2.717), (0.6072, 1.014, 2.762), (1.842, 1.75, 1.825), (1.822, 2.042, 1.825), (1.801, 2.334, 1.825), (1.937, 2.507, 1.436), (1.94, 1.864, 1.397), (1.943, 1.668, 1.219), (1.882, -2.294, 0.3767), (1.791, 2.48, 1.825), (9.637e-20, 1.687, 2.7), (1.899, 2.656, 1.524), (1.586, 2.285, 2.127), (1.325, 1.629, 2.52), (1.155, 1.654, 2.594), (0.5845, 1.678, 2.649), (1.935, 2.837, 1.381), (1.558, -2.387, 1.881), (0.779, -2.495, 1.903), (1.862, -2.401, 1.659), (1.946, -2.369, 0.8425), (1.905, -2.697, 1.443), (1.902, -3.084, 1.436), (1.9, -3.504, 1.427), (0.0, -2.796, 1.907), (0.0, -3.165, 1.883), (0.0, -3.534, 1.859), (1.722, -2.547, 1.865), (1.722, -2.999, 1.855), (1.722, -3.451, 1.845), (1.555, -2.68, 1.872), (1.552, -3.088, 1.86), (1.549, -3.496, 1.848), (0.7777, -2.782, 1.89), (0.776, -3.156, 1.872), (0.7743, -3.53, 1.853), (1.861, -2.665, 1.654), (1.86, -3.078, 1.645), (1.859, -3.477, 1.636), (1.944, -2.674, 1.25), (1.943, -3.087, 1.353), (1.941, -3.52, 1.341), (1.899, -3.717, 1.424), (0.0, -3.719, 1.847), (1.721, -3.677, 1.84), (1.547, -3.7, 1.842), (0.7735, -3.717, 1.844), (1.858, -3.697, 1.632), (1.939, -3.826, 1.201), (1.898, -3.817, 1.279), (1.906, -2.312, 0.8391), (1.891, -4.046, 0.89), (1.9, -3.515, 1.379), (1.902, -3.085, 1.398), (1.841, -2.24, 0.39), (1.904, -2.68, 1.303), (1.815, -4.112, 0.5667), (1.841, -4.083, 0.5751), (1.925, -2.335, 0.8405), (1.923, -2.678, 1.282), (1.921, -3.086, 1.38), (1.919, -3.517, 1.364), (1.918, -3.82, 1.248), (1.913, -4.022, 0.8902), (1.861, -2.262, 0.3847), (1.893, 3.221, 1.013), (1.906, 1.4, 0.8986), (1.899, 2.866, 1.432), (1.914, 2.852, 1.407), (1.9, 2.482, 1.484), (1.858, 1.438, 0.5278), (1.902, 1.886, 1.462), (1.905, 1.635, 1.278), (1.842, 1.396, 0.5276), (1.825, 3.317, 0.761), (1.911, 3.196, 1.001), (1.916, 2.494, 1.46), (1.918, 1.875, 1.43), (1.921, 1.652, 1.249), (1.922, 1.442, 0.8988), (1.844, 3.288, 0.748)], [], [(93, 56, 57, 84), (54, 22, 5, 46), (50, 13, 10, 49), (86, 12, 8, 85), (94, 69, 12, 86), (75, 70, 13, 50), (115, 97, 16, 51), (116, 62, 15, 100), (53, 20, 17, 52), (48, 7, 20, 53), (81, 0, 19, 181, 179), (160, 157, 22, 54), (176, 163, 165, 177), (60, 31, 24, 58), (109, 26, 33, 106), (76, 73, 32, 61), (61, 32, 28, 59), (63, 34, 30, 65), (31, 60, 64, 38), (44, 36, 30, 34), (73, 72, 27, 32), (32, 27, 28), (92, 80, 79, 90), (24, 43, 42, 25), (109, 112, 41, 26), (72, 74, 40, 27), (27, 40, 39, 28), (161, 158, 34, 63), (192, 186, 180, 193), (158, 159, 44, 34), (38, 43, 24, 31), (83, 78, 80, 92), (159, 160, 54, 44), (38, 48, 53, 43), (43, 53, 52, 42), (112, 115, 51, 41), (74, 75, 50, 40), (40, 50, 49, 39), (44, 54, 46, 36), (91, 55, 56, 93), (65, 66, 55, 2), (67, 66, 36, 46), (68, 67, 46, 5), (82, 91, 37, 3), (57, 56, 67, 68), (56, 55, 66, 67), (30, 36, 66, 65), (156, 161, 63, 21), (77, 29, 7, 48), (21, 63, 65, 2), (12, 61, 59, 8), (69, 76, 61, 12), (0, 60, 58, 19), (106, 33, 62, 116), (15, 62, 76, 69), (41, 51, 75, 74), (26, 41, 74, 72), (33, 26, 72, 73), (62, 33, 73, 76), (51, 16, 70, 75), (188, 179, 189, 194), (64, 60, 0, 79), (64, 77, 48, 38), (90, 81, 1, 35), (80, 78, 29, 77), (79, 80, 77, 64), (79, 0, 81, 90), (184, 193, 180, 187), (2, 55, 91, 82), (37, 91, 93, 47), (4, 83, 92, 45), (59, 28, 101, 133), (45, 92, 90, 35), (1, 81, 179, 188), (71, 94, 86, 11), (11, 86, 85, 9), (47, 93, 84, 6), (171, 177, 165, 170), (28, 39, 131, 101), (39, 49, 132, 131), (8, 59, 133, 103), (126, 104, 118, 123), (104, 105, 117, 118), (105, 106, 116, 117), (128, 129, 113, 110), (110, 113, 114, 111), (111, 114, 115, 112), (182, 181, 183, 190), (190, 183, 185, 191), (191, 185, 186, 192), (127, 128, 110, 107), (107, 110, 111, 108), (108, 111, 112, 109), (127, 107, 104, 126), (107, 108, 105, 104), (108, 109, 106, 105), (123, 118, 98, 125), (118, 117, 99, 98), (117, 116, 100, 99), (129, 124, 95, 113), (113, 95, 96, 114), (114, 96, 97, 115), (52, 17, 124, 129), (58, 123, 125, 19), (25, 127, 126, 24), (25, 42, 128, 127), (182, 189, 179, 181), (42, 52, 129, 128), (24, 126, 123, 58), (9, 85, 164, 168), (85, 8, 103, 164), (49, 10, 102, 132), (103, 133, 150, 135), (135, 150, 151, 136), (136, 151, 152, 137), (131, 132, 147, 144), (144, 147, 148, 145), (145, 148, 149, 146), (101, 131, 144, 141), (141, 144, 145, 142), (142, 145, 146, 143), (133, 101, 141, 150), (150, 141, 142, 151), (151, 142, 143, 152), (172, 164, 169, 173), (173, 169, 167, 174), (174, 167, 166, 175), (132, 102, 138, 147), (147, 138, 139, 148), (148, 139, 140, 149), (137, 152, 161, 156), (146, 149, 160, 159), (143, 146, 159, 158), (152, 143, 158, 161), (175, 166, 163, 176), (149, 140, 157, 160), (178, 172, 134, 122), (166, 167, 136, 137), (163, 166, 137, 156), (169, 164, 103, 135), (165, 163, 156, 21), (170, 165, 82, 3), (165, 21, 2, 82), (167, 169, 135, 136), (168, 164, 172, 178), (155, 175, 176, 162), (154, 174, 175, 155), (153, 173, 174, 154), (134, 172, 173, 153), (23, 89, 177, 171), (162, 176, 177, 89), (194, 189, 88, 18), (183, 181, 125, 98), (180, 15, 69, 94), (187, 180, 94, 71), (185, 183, 98, 99), (130, 88, 189, 182), (181, 19, 125), (180, 186, 100, 15), (186, 185, 99, 100), (120, 191, 192, 121), (119, 190, 191, 120), (130, 182, 190, 119), (14, 87, 193, 184), (121, 192, 193, 87)])
_uv = me_cube_002.uv_layers.new(name='UVMap')
_uv.uv.foreach_set('vector', [0.4447, 0.8329, 0.5666, 0.8329, 0.5665, 0.875, 0.4446, 0.875, 0.7079, 0.7135, 0.75, 0.7135, 0.75, 0.75, 0.7079, 0.75, 0.7079, 0.641, 0.75, 0.641, 0.75, 0.663, 0.7079, 0.663, 0.4659, 0.641, 0.625, 0.641, 0.625, 0.663, 0.4659, 0.663, 0.4659, 0.5897, 0.625, 0.589, 0.625, 0.641, 0.4659, 0.641, 0.7079, 0.5887, 0.75, 0.5901, 0.75, 0.641, 0.7079, 0.641, 0.7079, 0.5782, 0.75, 0.5804, 0.75, 0.5841, 0.7079, 0.5812, 0.6346, 0.5694, 0.6325, 0.5799, 0.625, 0.5799, 0.625, 0.5665, 0.7079, 0.5337, 0.75, 0.5323, 0.75, 0.5693, 0.7079, 0.5693, 0.7079, 0.5, 0.75, 0.5, 0.75, 0.5323, 0.7079, 0.5337, 0.4659, 0.5, 0.625, 0.5, 0.625, 0.5264, 0.5847, 0.5264, 0.4659, 0.5247, 0.7079, 0.7089, 0.75, 0.7089, 0.75, 0.7135, 0.7079, 0.7135, 0.5543, 0.7089, 0.5686, 0.7089, 0.5156, 0.7148, 0.4958, 0.7143, 0.6325, 0.5, 0.6401, 0.5, 0.6567, 0.5492, 0.6408, 0.5378, 0.6554, 0.5773, 0.6554, 0.5799, 0.6401, 0.5799, 0.6456, 0.5685, 0.6325, 0.5921, 0.6401, 0.5986, 0.6401, 0.641, 0.6325, 0.641, 0.6325, 0.641, 0.6401, 0.641, 0.6401, 0.663, 0.6325, 0.6672, 0.6325, 0.7174, 0.6401, 0.7135, 0.6401, 0.75, 0.6325, 0.75, 0.625, 0.4849, 0.625, 0.4925, 0.5845, 0.4593, 0.625, 0.4593, 0.6657, 0.7135, 0.6657, 0.75, 0.6401, 0.75, 0.6401, 0.7135, 0.6401, 0.5986, 0.6554, 0.5901, 0.6554, 0.641, 0.6401, 0.641, 0.6401, 0.641, 0.6554, 0.641, 0.6401, 0.663, 0.4344, 0.4171, 0.5385, 0.4171, 0.5437, 0.4593, 0.4364, 0.4593, 0.6621, 0.5341, 0.6657, 0.535, 0.6657, 0.5693, 0.6554, 0.5693, 0.6554, 0.5773, 0.6657, 0.5769, 0.6657, 0.5794, 0.6554, 0.5799, 0.6554, 0.5901, 0.6657, 0.5875, 0.6657, 0.641, 0.6554, 0.641, 0.6554, 0.641, 0.6657, 0.641, 0.6657, 0.663, 0.6554, 0.663, 0.6325, 0.7089, 0.6401, 0.7089, 0.6401, 0.7135, 0.6325, 0.7174, 0.5528, 0.5713, 0.5671, 0.5704, 0.5238, 0.5799, 0.4948, 0.5799, 0.6415, 0.7089, 0.6657, 0.7089, 0.6657, 0.7135, 0.6401, 0.7135, 0.6657, 0.5, 0.6657, 0.535, 0.6567, 0.5492, 0.6401, 0.5, 0.4325, 0.375, 0.5332, 0.375, 0.5385, 0.4171, 0.4344, 0.4171, 0.6657, 0.7089, 0.7079, 0.7089, 0.7079, 0.7135, 0.6657, 0.7135, 0.6657, 0.5, 0.7079, 0.5, 0.7079, 0.5337, 0.6657, 0.535, 0.6657, 0.535, 0.7079, 0.5337, 0.7079, 0.5693, 0.6657, 0.5693, 0.6657, 0.5769, 0.7079, 0.5782, 0.7079, 0.5812, 0.6657, 0.5794, 0.6657, 0.5875, 0.7079, 0.5887, 0.7079, 0.641, 0.6657, 0.641, 0.6657, 0.641, 0.7079, 0.641, 0.7079, 0.663, 0.6657, 0.663, 0.6657, 0.7135, 0.7079, 0.7135, 0.7079, 0.75, 0.6657, 0.75, 0.4447, 0.7907, 0.5667, 0.7907, 0.5666, 0.8329, 0.4447, 0.8329, 0.625, 0.7575, 0.5958, 0.7907, 0.5667, 0.7907, 0.625, 0.75, 0.5958, 0.8329, 0.5958, 0.7907, 0.625, 0.7907, 0.625, 0.8329, 0.5957, 0.875, 0.5958, 0.8329, 0.625, 0.8329, 0.625, 0.875, 0.4659, 0.75, 0.4447, 0.7907, 0.375, 0.7907, 0.375, 0.75, 0.5665, 0.875, 0.5666, 0.8329, 0.5958, 0.8329, 0.5957, 0.875, 0.5666, 0.8329, 0.5667, 0.7907, 0.5958, 0.7907, 0.5958, 0.8329, 0.625, 0.7651, 0.625, 0.7907, 0.5958, 0.7907, 0.625, 0.7575, 0.625, 0.7089, 0.6325, 0.7089, 0.6325, 0.7174, 0.625, 0.7177, 0.578, 0.4171, 0.5714, 0.375, 0.625, 0.375, 0.625, 0.4171, 0.625, 0.7177, 0.6325, 0.7174, 0.6325, 0.75, 0.625, 0.75, 0.625, 0.641, 0.6325, 0.641, 0.6325, 0.6672, 0.625, 0.663, 0.625, 0.589, 0.6325, 0.5921, 0.6325, 0.641, 0.625, 0.641, 0.625, 0.5, 0.6325, 0.5, 0.6408, 0.5378, 0.625, 0.5264, 0.6442, 0.5722, 0.6401, 0.5799, 0.6325, 0.5799, 0.6346, 0.5694, 0.625, 0.5799, 0.6325, 0.5799, 0.6325, 0.5921, 0.625, 0.589, 0.6657, 0.5794, 0.7079, 0.5812, 0.7079, 0.5887, 0.6657, 0.5875, 0.6554, 0.5799, 0.6657, 0.5794, 0.6657, 0.5875, 0.6554, 0.5901, 0.6401, 0.5799, 0.6554, 0.5799, 0.6554, 0.5901, 0.6401, 0.5986, 0.6325, 0.5799, 0.6401, 0.5799, 0.6401, 0.5986, 0.6325, 0.5921, 0.7079, 0.5812, 0.75, 0.5841, 0.75, 0.5901, 0.7079, 0.5887, 0.375, 0.5229, 0.4659, 0.5247, 0.4659, 0.5255, 0.375, 0.5247, 0.5845, 0.4593, 0.625, 0.4925, 0.625, 0.5, 0.5437, 0.4593, 0.5845, 0.4593, 0.578, 0.4171, 0.625, 0.4171, 0.625, 0.4593, 0.4364, 0.4593, 0.4659, 0.5, 0.375, 0.5, 0.375, 0.4593, 0.5385, 0.4171, 0.5332, 0.375, 0.5714, 0.375, 0.578, 0.4171, 0.5437, 0.4593, 0.5385, 0.4171, 0.578, 0.4171, 0.5845, 0.4593, 0.5437, 0.4593, 0.625, 0.5, 0.4659, 0.5, 0.4364, 0.4593, 0.375, 0.5808, 0.4659, 0.5808, 0.4659, 0.5817, 0.375, 0.5817, 0.625, 0.75, 0.5667, 0.7907, 0.4447, 0.7907, 0.4659, 0.75, 0.375, 0.7907, 0.4447, 0.7907, 0.4447, 0.8329, 0.375, 0.8329, 0.375, 0.375, 0.4325, 0.375, 0.4344, 0.4171, 0.375, 0.4171, 0.6325, 0.6672, 0.6401, 0.663, 0.6401, 0.6818, 0.6325, 0.6798, 0.375, 0.4171, 0.4344, 0.4171, 0.4364, 0.4593, 0.375, 0.4593, 0.375, 0.5, 0.4659, 0.5, 0.4659, 0.5247, 0.375, 0.5229, 0.375, 0.5901, 0.4659, 0.5897, 0.4659, 0.641, 0.375, 0.641, 0.375, 0.641, 0.4659, 0.641, 0.4659, 0.663, 0.375, 0.663, 0.375, 0.8329, 0.4447, 0.8329, 0.4446, 0.875, 0.375, 0.875, 0.375, 0.7184, 0.4659, 0.7152, 0.4659, 0.7163, 0.375, 0.7216, 0.6554, 0.663, 0.6657, 0.663, 0.6657, 0.6791, 0.6497, 0.6818, 0.6657, 0.663, 0.7079, 0.663, 0.7079, 0.6786, 0.6657, 0.6791, 0.625, 0.663, 0.6325, 0.6672, 0.6325, 0.6798, 0.625, 0.6765, 0.6546, 0.553, 0.6525, 0.5569, 0.6388, 0.5483, 0.6398, 0.5431, 0.6525, 0.5569, 0.6484, 0.5646, 0.6367, 0.5589, 0.6388, 0.5483, 0.6484, 0.5646, 0.6442, 0.5722, 0.6346, 0.5694, 0.6367, 0.5589, 0.6657, 0.5706, 0.7079, 0.5708, 0.7079, 0.5723, 0.6657, 0.5719, 0.6657, 0.5719, 0.7079, 0.5723, 0.7079, 0.5753, 0.6657, 0.5744, 0.6657, 0.5744, 0.7079, 0.5753, 0.7079, 0.5782, 0.6657, 0.5769, 0.5081, 0.5331, 0.5504, 0.5331, 0.5546, 0.5409, 0.5102, 0.5403, 0.5102, 0.5403, 0.5546, 0.5409, 0.6085, 0.5521, 0.6051, 0.5526, 0.6051, 0.5526, 0.6085, 0.5521, 0.5671, 0.5704, 0.5528, 0.5713, 0.6554, 0.5707, 0.6657, 0.5706, 0.6657, 0.5719, 0.6554, 0.572, 0.6554, 0.572, 0.6657, 0.5719, 0.6657, 0.5744, 0.6554, 0.5746, 0.6554, 0.5746, 0.6657, 0.5744, 0.6657, 0.5769, 0.6554, 0.5773, 0.6554, 0.5707, 0.6554, 0.572, 0.6566, 0.5455, 0.6593, 0.5398, 0.6554, 0.572, 0.6554, 0.5746, 0.6511, 0.557, 0.6566, 0.5455, 0.6554, 0.5746, 0.6554, 0.5773, 0.6456, 0.5685, 0.6511, 0.557, 0.6398, 0.5431, 0.6388, 0.5483, 0.625, 0.5417, 0.625, 0.5331, 0.6388, 0.5483, 0.6367, 0.5589, 0.625, 0.5532, 0.625, 0.5417, 0.6367, 0.5589, 0.6346, 0.5694, 0.625, 0.5665, 0.625, 0.5532, 0.7079, 0.5708, 0.75, 0.5712, 0.75, 0.573, 0.7079, 0.5723, 0.7079, 0.5723, 0.75, 0.573, 0.75, 0.5767, 0.7079, 0.5753, 0.7079, 0.5753, 0.75, 0.5767, 0.75, 0.5804, 0.7079, 0.5782, 0.7079, 0.5693, 0.75, 0.5693, 0.75, 0.5712, 0.7079, 0.5708, 0.6408, 0.5378, 0.6398, 0.5431, 0.625, 0.5331, 0.625, 0.5264, 0.6554, 0.5693, 0.6554, 0.5707, 0.6593, 0.5398, 0.6621, 0.5341, 0.6554, 0.5693, 0.6657, 0.5693, 0.6657, 0.5706, 0.6554, 0.5707, 0.5253, 0.5297, 0.4659, 0.5255, 0.4659, 0.5247, 0.5847, 0.5264, 0.6657, 0.5693, 0.7079, 0.5693, 0.7079, 0.5708, 0.6657, 0.5706, 0.6567, 0.5492, 0.6546, 0.553, 0.6398, 0.5431, 0.6408, 0.5378, 0.375, 0.663, 0.4659, 0.663, 0.4659, 0.6739, 0.375, 0.6744, 0.4659, 0.663, 0.625, 0.663, 0.625, 0.6765, 0.4659, 0.6739, 0.7079, 0.663, 0.75, 0.663, 0.75, 0.6783, 0.7079, 0.6786, 0.625, 0.6765, 0.6325, 0.6798, 0.6325, 0.6857, 0.625, 0.6836, 0.625, 0.6836, 0.6325, 0.6857, 0.6325, 0.695, 0.625, 0.6932, 0.625, 0.6932, 0.6325, 0.695, 0.6325, 0.7043, 0.625, 0.7043, 0.6657, 0.6791, 0.7079, 0.6786, 0.7079, 0.6857, 0.6657, 0.6857, 0.6657, 0.6857, 0.7079, 0.6857, 0.7079, 0.695, 0.6657, 0.695, 0.6657, 0.695, 0.7079, 0.695, 0.7079, 0.7043, 0.6657, 0.7043, 0.6497, 0.6818, 0.6657, 0.6791, 0.6657, 0.6857, 0.6485, 0.6857, 0.6485, 0.6857, 0.6657, 0.6857, 0.6657, 0.695, 0.6457, 0.695, 0.6457, 0.695, 0.6657, 0.695, 0.6657, 0.7043, 0.6429, 0.7043, 0.6325, 0.6798, 0.6401, 0.6818, 0.6401, 0.6857, 0.6325, 0.6857, 0.6325, 0.6857, 0.6401, 0.6857, 0.6401, 0.695, 0.6325, 0.695, 0.6325, 0.695, 0.6401, 0.695, 0.6401, 0.7043, 0.6325, 0.7043, 0.5034, 0.6765, 0.5283, 0.6765, 0.5097, 0.6852, 0.4922, 0.6854, 0.4922, 0.6854, 0.5097, 0.6852, 0.6144, 0.694, 0.6095, 0.6944, 0.6095, 0.6944, 0.6144, 0.694, 0.6109, 0.7037, 0.6066, 0.7035, 0.7079, 0.6786, 0.75, 0.6783, 0.75, 0.6857, 0.7079, 0.6857, 0.7079, 0.6857, 0.75, 0.6857, 0.75, 0.695, 0.7079, 0.695, 0.7079, 0.695, 0.75, 0.695, 0.75, 0.7043, 0.7079, 0.7043, 0.625, 0.7043, 0.6325, 0.7043, 0.6325, 0.7089, 0.625, 0.7089, 0.6657, 0.7043, 0.7079, 0.7043, 0.7079, 0.7089, 0.6657, 0.7089, 0.6429, 0.7043, 0.6657, 0.7043, 0.6657, 0.7089, 0.6415, 0.7089, 0.6325, 0.7043, 0.6401, 0.7043, 0.6401, 0.7089, 0.6325, 0.7089, 0.6066, 0.7035, 0.6109, 0.7037, 0.5686, 0.7089, 0.5543, 0.7089, 0.7079, 0.7043, 0.75, 0.7043, 0.75, 0.7089, 0.7079, 0.7089, 0.375, 0.6752, 0.4659, 0.6749, 0.4659, 0.6765, 0.375, 0.6765, 0.6109, 0.7037, 0.6144, 0.694, 0.625, 0.6932, 0.625, 0.7043, 0.5686, 0.7089, 0.6109, 0.7037, 0.625, 0.7043, 0.625, 0.7089, 0.5097, 0.6852, 0.5283, 0.6765, 0.625, 0.6765, 0.625, 0.6836, 0.5156, 0.7148, 0.5686, 0.7089, 0.625, 0.7089, 0.625, 0.7177, 0.375, 0.7216, 0.4659, 0.7163, 0.4659, 0.75, 0.375, 0.75, 0.5156, 0.7148, 0.625, 0.7177, 0.625, 0.75, 0.4659, 0.75, 0.6144, 0.694, 0.5097, 0.6852, 0.625, 0.6836, 0.625, 0.6932, 0.375, 0.6744, 0.4659, 0.6739, 0.4659, 0.6749, 0.375, 0.6752, 0.5999, 0.7033, 0.6066, 0.7035, 0.5543, 0.7089, 0.5328, 0.7089, 0.6021, 0.695, 0.6095, 0.6944, 0.6066, 0.7035, 0.5999, 0.7033, 0.4659, 0.6857, 0.4922, 0.6854, 0.6095, 0.6944, 0.6021, 0.695, 0.4659, 0.6765, 0.5034, 0.6765, 0.4922, 0.6854, 0.4659, 0.6857, 0.375, 0.7135, 0.4659, 0.7135, 0.4659, 0.7152, 0.375, 0.7184, 0.5328, 0.7089, 0.5543, 0.7089, 0.4958, 0.7143, 0.4659, 0.7135, 0.375, 0.5247, 0.4659, 0.5255, 0.4659, 0.5264, 0.375, 0.5264, 0.5546, 0.5409, 0.5504, 0.5331, 0.625, 0.5331, 0.625, 0.5417, 0.5238, 0.5799, 0.625, 0.5799, 0.625, 0.589, 0.4659, 0.5897, 0.375, 0.5817, 0.4659, 0.5817, 0.4659, 0.5897, 0.375, 0.5901, 0.6085, 0.5521, 0.5546, 0.5409, 0.625, 0.5417, 0.625, 0.5532, 0.4659, 0.5331, 0.4659, 0.5264, 0.4659, 0.5255, 0.5253, 0.5297, 0.5847, 0.5264, 0.625, 0.5264, 0.625, 0.5331, 0.5238, 0.5799, 0.5671, 0.5704, 0.625, 0.5665, 0.625, 0.5799, 0.5671, 0.5704, 0.6085, 0.5521, 0.625, 0.5532, 0.625, 0.5665, 0.6018, 0.5532, 0.6051, 0.5526, 0.5528, 0.5713, 0.5384, 0.5723, 0.4659, 0.5398, 0.5102, 0.5403, 0.6051, 0.5526, 0.6018, 0.5532, 0.4659, 0.5331, 0.5081, 0.5331, 0.5102, 0.5403, 0.4659, 0.5398, 0.375, 0.5799, 0.4659, 0.5799, 0.4659, 0.5808, 0.375, 0.5808, 0.5384, 0.5723, 0.5528, 0.5713, 0.4948, 0.5799, 0.4659, 0.5799])
me_cube_002.materials.append(mat_material)
me_cube_002.use_mirror_vertex_groups = False
me_cube_002.update()
me_cube_003 = bpy.data.meshes.new('Cube.003')
me_cube_003.from_pydata([(1.837, 4.333, 1.551), (1.772, 3.88, 0.9338), (1.766, -4.849, 1.49), (1.718, -4.694, 0.646), (7.681e-17, 3.942, 0.9338), (0.0, -5.038, 1.593), (0.0, -4.813, 0.701), (0.0, 4.297, 2.017), (1.91, -1.865, 1.459), (1.844, -1.659, 0.4625), (0.0, -1.888, 1.966), (1.84, -0.7623, 0.5051), (1.905, -0.7623, 1.484), (1.129e-17, -0.795, 2.702), (1.879, 1.479, 0.5279), (1.907, 1.491, 1.517), (7.71e-19, 0.7498, 2.825), (0.0, 1.821, 2.682), (1.87, 3.259, 0.735), (1.898, 2.822, 1.525), (0.0, 2.804, 2.125), (1.873, -4.061, 1.415), (0.0, -4.391, 1.801), (1.873, -4.028, 0.5879), (1.567, 2.388, 2.126), (1.32, 1.737, 2.503), (1.357, 0.8781, 2.639), (1.381, -0.6691, 2.57), (1.722, -1.436, 1.89), (0.0, 4.32, 1.784), (1.71, -4.874, 1.593), (1.721, 4.297, 2.017), (1.721, -0.7623, 1.878), (1.721, 1.569, 2.134), (1.721, -4.305, 1.801), (1.444, 3.942, 0.9338), (1.545, -4.912, 1.593), (1.543, -4.735, 0.6653), (1.444, 4.297, 2.017), (1.564, -1.678, 1.902), (1.241, -0.7497, 2.654), (1.123, 0.7826, 2.761), (1.16, 1.779, 2.571), (1.493, 2.653, 2.125), (1.545, -4.325, 1.801), (0.7222, 3.942, 0.9338), (0.7726, -4.975, 1.593), (0.7713, -4.771, 0.6831), (0.7222, 4.297, 2.017), (0.7819, -1.863, 1.934), (0.6204, -0.7854, 2.696), (0.6162, 0.7489, 2.807), (0.58, 1.811, 2.626), (0.7466, 2.729, 2.125), (0.7726, -4.358, 1.801), (1.545, -4.861, 1.49), (0.7726, -4.924, 1.49), (0.0, -4.987, 1.49), (1.781, 2.626, 1.825), (1.864, -1.84, 1.671), (1.828, 4.32, 1.784), (1.862, -0.7623, 1.681), (1.863, 1.458, 1.825), (1.844, -4.102, 1.591), (1.444, 4.315, 1.784), (1.741, -4.841, 1.555), (1.545, -4.859, 1.555), (0.7726, -4.922, 1.555), (6.8e-18, -4.985, 1.555), (1.907, 1.033, 1.512), (1.878e-18, 0.5826, 2.808), (1.842, 0.9966, 0.5262), (1.359, 0.6523, 2.633), (1.721, 0.8555, 1.971), (1.128, 0.5998, 2.758), (0.6167, 0.5863, 2.795), (1.863, 1.016, 1.796), (0.7222, 4.317, 1.784), (0.0, 4.337, 1.551), (1.444, 4.333, 1.551), (0.7222, 4.335, 1.551), (1.837, 4.398, 1.368), (1.729, -4.745, 1.129), (9.535e-17, 4.398, 1.368), (0.0, -4.915, 1.129), (1.909, -1.779, 0.8449), (1.904, -0.7623, 0.8606), (1.944, 1.485, 0.8991), (1.934, 3.17, 0.9882), (1.938, -3.889, 1.136), (1.444, 4.396, 1.368), (1.545, -4.79, 1.129), (0.7222, 4.397, 1.368), (0.7726, -4.853, 1.129), (1.906, 1.01, 0.8962), (1.927e-19, 1.553, 2.718), (3.855e-19, 1.285, 2.753), (5.782e-19, 1.018, 2.789), (1.901, 2.407, 1.523), (1.903, 1.917, 1.521), (1.905, 1.676, 1.519), (1.722, -2.353, 1.87), (0.0, -2.498, 1.927), (1.906, -2.409, 1.449), (1.605, 2.183, 2.128), (1.644, 1.978, 2.13), (1.683, 1.773, 2.132), (1.329, 1.522, 2.537), (1.338, 1.307, 2.571), (1.347, 1.093, 2.605), (1.151, 1.53, 2.618), (1.142, 1.281, 2.666), (1.132, 1.032, 2.714), (0.5891, 1.545, 2.672), (0.5981, 1.28, 2.717), (0.6072, 1.014, 2.762), (1.842, 1.75, 1.825), (1.822, 2.042, 1.825), (1.801, 2.334, 1.825), (1.937, 2.507, 1.436), (1.94, 1.864, 1.397), (1.943, 1.668, 1.219), (1.882, -2.294, 0.3767), (1.791, 2.48, 1.825), (9.637e-20, 1.687, 2.7), (1.899, 2.656, 1.524), (1.586, 2.285, 2.127), (1.325, 1.629, 2.52), (1.155, 1.654, 2.594), (0.5845, 1.678, 2.649), (1.935, 2.837, 1.381), (1.558, -2.387, 1.881), (0.779, -2.495, 1.903), (1.862, -2.401, 1.659), (1.946, -2.369, 0.8425), (1.905, -2.697, 1.443), (1.902, -3.084, 1.436), (1.9, -3.504, 1.427), (0.0, -2.796, 1.907), (0.0, -3.165, 1.883), (0.0, -3.534, 1.859), (1.722, -2.547, 1.865), (1.722, -2.999, 1.855), (1.722, -3.451, 1.845), (1.555, -2.68, 1.872), (1.552, -3.088, 1.86), (1.549, -3.496, 1.848), (0.7777, -2.782, 1.89), (0.776, -3.156, 1.872), (0.7743, -3.53, 1.853), (1.861, -2.665, 1.654), (1.86, -3.078, 1.645), (1.859, -3.477, 1.636), (1.944, -2.674, 1.25), (1.943, -3.087, 1.353), (1.941, -3.52, 1.341), (1.889, -3.86, 1.42), (0.0, -3.942, 1.832), (1.721, -3.886, 1.828), (1.546, -3.907, 1.828), (0.7732, -3.929, 1.83), (1.853, -3.87, 1.615), (1.939, -3.826, 1.201), (1.898, -3.817, 1.279), (1.906, -2.312, 0.8391), (1.903, -3.963, 1.135), (1.9, -3.515, 1.379), (1.902, -3.085, 1.398), (1.841, -2.24, 0.39), (1.904, -2.68, 1.303), (1.815, -4.101, 0.5667), (1.841, -4.072, 0.5751), (1.925, -2.335, 0.8405), (1.923, -2.678, 1.282), (1.921, -3.086, 1.38), (1.919, -3.517, 1.364), (1.918, -3.82, 1.248), (1.913, -3.925, 1.135), (1.861, -2.262, 0.3847), (1.893, 3.221, 1.013), (1.906, 1.4, 0.8986), (1.899, 2.866, 1.432), (1.914, 2.852, 1.407), (1.9, 2.482, 1.484), (1.858, 1.438, 0.5278), (1.902, 1.886, 1.462), (1.905, 1.635, 1.278), (1.842, 1.396, 0.5276), (1.825, 3.317, 0.761), (1.911, 3.196, 1.001), (1.916, 2.494, 1.46), (1.918, 1.875, 1.43), (1.921, 1.652, 1.249), (1.922, 1.442, 0.8988), (1.844, 3.288, 0.748), (1.843, -4.403, 1.408), (7.392e-18, -4.759, 1.729), (1.721, -4.634, 1.729), (1.545, -4.663, 1.729), (0.7726, -4.711, 1.729), (1.832, -4.385, 1.558), (1.846, -4.394, 1.132), (1.786, -4.39, 0.5035), (1.71, -4.736, 0.8539), (0.0, -4.868, 0.8539), (1.908, -3.996, 0.8539), (1.545, -4.785, 0.8539), (0.7726, -4.829, 0.8539), (1.863, -4.07, 0.8539), (1.88, -4.036, 0.8539), (1.842, -4.392, 0.8539), (1.71, -4.928, 1.05), (0.0, -5.121, 1.05), (1.923, -3.939, 1.05), (1.545, -4.996, 1.05), (0.7726, -5.058, 1.05), (1.883, -4.013, 1.05), (1.896, -3.976, 1.05), (1.845, -4.392, 1.05), (1.797, -4.845, 1.49), (3.469e-18, -5.042, 1.62), (1.722, -4.883, 1.62), (1.545, -4.92, 1.62), (0.7726, -4.981, 1.62), (1.78, -4.855, 1.556), (1.769, -4.753, 1.129), (1.761, -4.678, 0.6383), (1.749, -4.721, 0.8539), (1.751, -4.914, 1.05), (1.71, -4.926, 1.075), (0.0, -5.112, 1.075), (1.927, -3.923, 1.077), (1.545, -4.987, 1.075), (0.7726, -5.05, 1.075), (1.889, -3.997, 1.077), (1.901, -3.96, 1.077), (1.845, -4.393, 1.076), (1.751, -4.912, 1.075)], [], [(93, 56, 57, 84), (223, 220, 5, 46), (50, 13, 10, 49), (86, 12, 8, 85), (94, 69, 12, 86), (75, 70, 13, 50), (115, 97, 16, 51), (116, 62, 15, 100), (53, 20, 17, 52), (48, 7, 20, 53), (81, 0, 19, 181, 179), (160, 157, 22, 54), (176, 163, 165, 177), (60, 31, 24, 58), (109, 26, 33, 106), (76, 73, 32, 61), (61, 32, 28, 59), (224, 221, 30, 65), (31, 60, 64, 38), (222, 36, 30, 221), (73, 72, 27, 32), (32, 27, 28), (92, 80, 79, 90), (24, 43, 42, 25), (109, 112, 41, 26), (72, 74, 40, 27), (27, 40, 39, 28), (161, 158, 34, 63), (192, 186, 180, 193), (158, 159, 44, 34), (38, 43, 24, 31), (83, 78, 80, 92), (159, 160, 54, 44), (38, 48, 53, 43), (43, 53, 52, 42), (112, 115, 51, 41), (74, 75, 50, 40), (40, 50, 49, 39), (222, 223, 46, 36), (91, 55, 56, 93), (65, 66, 55, 2), (67, 66, 36, 46), (68, 67, 46, 5), (203, 206, 37, 3), (57, 56, 67, 68), (56, 55, 66, 67), (30, 36, 66, 65), (156, 161, 63, 21), (77, 29, 7, 48), (219, 224, 65, 2), (12, 61, 59, 8), (69, 76, 61, 12), (0, 60, 58, 19), (106, 33, 62, 116), (15, 62, 76, 69), (41, 51, 75, 74), (26, 41, 74, 72), (33, 26, 72, 73), (62, 33, 73, 76), (51, 16, 70, 75), (188, 179, 189, 194), (64, 60, 0, 79), (64, 77, 48, 38), (90, 81, 1, 35), (80, 78, 29, 77), (79, 80, 77, 64), (79, 0, 81, 90), (184, 193, 180, 187), (2, 55, 91, 82), (232, 91, 93, 233), (4, 83, 92, 45), (59, 28, 101, 133), (45, 92, 90, 35), (1, 81, 179, 188), (71, 94, 86, 11), (11, 86, 85, 9), (233, 93, 84, 230), (235, 177, 165, 234), (28, 39, 131, 101), (39, 49, 132, 131), (8, 59, 133, 103), (126, 104, 118, 123), (104, 105, 117, 118), (105, 106, 116, 117), (128, 129, 113, 110), (110, 113, 114, 111), (111, 114, 115, 112), (182, 181, 183, 190), (190, 183, 185, 191), (191, 185, 186, 192), (127, 128, 110, 107), (107, 110, 111, 108), (108, 111, 112, 109), (127, 107, 104, 126), (107, 108, 105, 104), (108, 109, 106, 105), (123, 118, 98, 125), (118, 117, 99, 98), (117, 116, 100, 99), (129, 124, 95, 113), (113, 95, 96, 114), (114, 96, 97, 115), (52, 17, 124, 129), (58, 123, 125, 19), (25, 127, 126, 24), (25, 42, 128, 127), (182, 189, 179, 181), (42, 52, 129, 128), (24, 126, 123, 58), (9, 85, 164, 168), (85, 8, 103, 164), (49, 10, 102, 132), (103, 133, 150, 135), (135, 150, 151, 136), (136, 151, 152, 137), (131, 132, 147, 144), (144, 147, 148, 145), (145, 148, 149, 146), (101, 131, 144, 141), (141, 144, 145, 142), (142, 145, 146, 143), (133, 101, 141, 150), (150, 141, 142, 151), (151, 142, 143, 152), (172, 164, 169, 173), (173, 169, 167, 174), (174, 167, 166, 175), (132, 102, 138, 147), (147, 138, 139, 148), (148, 139, 140, 149), (137, 152, 161, 156), (146, 149, 160, 159), (143, 146, 159, 158), (152, 143, 158, 161), (175, 166, 163, 176), (149, 140, 157, 160), (178, 172, 134, 122), (166, 167, 136, 137), (163, 166, 137, 156), (169, 164, 103, 135), (165, 163, 156, 21), (237, 225, 82, 229), (225, 219, 2, 82), (167, 169, 135, 136), (168, 164, 172, 178), (155, 175, 176, 162), (154, 174, 175, 155), (153, 173, 174, 154), (134, 172, 173, 153), (231, 89, 177, 235), (162, 176, 177, 89), (194, 189, 88, 18), (183, 181, 125, 98), (180, 15, 69, 94), (187, 180, 94, 71), (185, 183, 98, 99), (130, 88, 189, 182), (181, 19, 125), (180, 186, 100, 15), (186, 185, 99, 100), (120, 191, 192, 121), (119, 190, 191, 120), (130, 182, 190, 119), (14, 87, 193, 184), (121, 192, 193, 87), (165, 21, 195, 201), (234, 165, 201, 236), (21, 63, 200, 195), (44, 54, 199, 198), (44, 198, 197, 34), (63, 34, 197, 200), (54, 22, 196, 199), (170, 208, 210, 202), (23, 205, 209, 171), (226, 227, 203, 3), (171, 209, 208, 170), (47, 207, 204, 6), (37, 206, 207, 47), (211, 214, 206, 203), (229, 232, 214, 211), (208, 216, 218, 210), (205, 213, 217, 209), (227, 228, 211, 203), (209, 217, 216, 208), (207, 215, 212, 204), (206, 214, 215, 207), (210, 218, 228, 227), (202, 210, 227, 226), (201, 195, 219, 225), (236, 201, 225, 237), (195, 200, 224, 219), (198, 199, 223, 222), (198, 222, 221, 197), (200, 197, 221, 224), (199, 196, 220, 223), (218, 236, 237, 228), (82, 91, 232, 229), (216, 234, 236, 218), (213, 231, 235, 217), (228, 237, 229, 211), (217, 235, 234, 216), (215, 233, 230, 212), (214, 232, 233, 215)])
_uv = me_cube_003.uv_layers.new(name='UVMap')
_uv.uv.foreach_set('vector', [0.4447, 0.8329, 0.5666, 0.8329, 0.5665, 0.875, 0.4446, 0.875, 0.7079, 0.749, 0.75, 0.749, 0.75, 0.75, 0.7079, 0.75, 0.7079, 0.641, 0.75, 0.641, 0.75, 0.663, 0.7079, 0.663, 0.4659, 0.641, 0.625, 0.641, 0.625, 0.663, 0.4659, 0.663, 0.4659, 0.5897, 0.625, 0.589, 0.625, 0.641, 0.4659, 0.641, 0.7079, 0.5887, 0.75, 0.5901, 0.75, 0.641, 0.7079, 0.641, 0.7079, 0.5782, 0.75, 0.5804, 0.75, 0.5841, 0.7079, 0.5812, 0.6346, 0.5694, 0.6325, 0.5799, 0.625, 0.5799, 0.625, 0.5665, 0.7079, 0.5337, 0.75, 0.5323, 0.75, 0.5693, 0.7079, 0.5693, 0.7079, 0.5, 0.75, 0.5, 0.75, 0.5323, 0.7079, 0.5337, 0.4659, 0.5, 0.625, 0.5, 0.625, 0.5264, 0.5847, 0.5264, 0.4659, 0.5247, 0.7079, 0.7167, 0.75, 0.7167, 0.75, 0.7325, 0.7079, 0.7325, 0.5543, 0.7089, 0.5686, 0.7089, 0.4965, 0.717, 0.4958, 0.7143, 0.6325, 0.5, 0.6401, 0.5, 0.6567, 0.5492, 0.6408, 0.5378, 0.6554, 0.5773, 0.6554, 0.5799, 0.6401, 0.5799, 0.6456, 0.5685, 0.6325, 0.5921, 0.6401, 0.5986, 0.6401, 0.641, 0.6325, 0.641, 0.6325, 0.641, 0.6401, 0.641, 0.6401, 0.663, 0.6325, 0.6672, 0.6325, 0.7486, 0.6401, 0.749, 0.6401, 0.75, 0.6325, 0.75, 0.625, 0.4849, 0.625, 0.4925, 0.5845, 0.4593, 0.625, 0.4593, 0.6657, 0.749, 0.6657, 0.75, 0.6401, 0.75, 0.6401, 0.749, 0.6401, 0.5986, 0.6554, 0.5901, 0.6554, 0.641, 0.6401, 0.641, 0.6401, 0.641, 0.6554, 0.641, 0.6401, 0.663, 0.4344, 0.4171, 0.5385, 0.4171, 0.5437, 0.4593, 0.4364, 0.4593, 0.6621, 0.5341, 0.6657, 0.535, 0.6657, 0.5693, 0.6554, 0.5693, 0.6554, 0.5773, 0.6657, 0.5769, 0.6657, 0.5794, 0.6554, 0.5799, 0.6554, 0.5901, 0.6657, 0.5875, 0.6657, 0.641, 0.6554, 0.641, 0.6554, 0.641, 0.6657, 0.641, 0.6657, 0.663, 0.6554, 0.663, 0.6325, 0.7159, 0.6406, 0.7167, 0.6401, 0.7325, 0.6325, 0.7258, 0.5528, 0.5713, 0.5671, 0.5704, 0.5238, 0.5799, 0.4948, 0.5799, 0.6406, 0.7167, 0.6657, 0.7167, 0.6657, 0.7325, 0.6401, 0.7325, 0.6657, 0.5, 0.6657, 0.535, 0.6567, 0.5492, 0.6401, 0.5, 0.4325, 0.375, 0.5332, 0.375, 0.5385, 0.4171, 0.4344, 0.4171, 0.6657, 0.7167, 0.7079, 0.7167, 0.7079, 0.7325, 0.6657, 0.7325, 0.6657, 0.5, 0.7079, 0.5, 0.7079, 0.5337, 0.6657, 0.535, 0.6657, 0.535, 0.7079, 0.5337, 0.7079, 0.5693, 0.6657, 0.5693, 0.6657, 0.5769, 0.7079, 0.5782, 0.7079, 0.5812, 0.6657, 0.5794, 0.6657, 0.5875, 0.7079, 0.5887, 0.7079, 0.641, 0.6657, 0.641, 0.6657, 0.641, 0.7079, 0.641, 0.7079, 0.663, 0.6657, 0.663, 0.6657, 0.749, 0.7079, 0.749, 0.7079, 0.75, 0.6657, 0.75, 0.4447, 0.7907, 0.5667, 0.7907, 0.5666, 0.8329, 0.4447, 0.8329, 0.625, 0.7575, 0.5958, 0.7907, 0.5667, 0.7907, 0.602, 0.7661, 0.5958, 0.8329, 0.5958, 0.7907, 0.625, 0.7907, 0.625, 0.8329, 0.5957, 0.875, 0.5958, 0.8329, 0.625, 0.8329, 0.625, 0.875, 0.4187, 0.7606, 0.4127, 0.7907, 0.375, 0.8229, 0.375, 0.7996, 0.5665, 0.875, 0.5666, 0.8329, 0.5958, 0.8329, 0.5957, 0.875, 0.5666, 0.8329, 0.5667, 0.7907, 0.5958, 0.7907, 0.5958, 0.8329, 0.625, 0.7651, 0.625, 0.7907, 0.5958, 0.7907, 0.625, 0.7575, 0.625, 0.7151, 0.6325, 0.7159, 0.6325, 0.7258, 0.625, 0.7245, 0.578, 0.4171, 0.5714, 0.375, 0.625, 0.375, 0.625, 0.4171, 0.6033, 0.7637, 0.6325, 0.7486, 0.6325, 0.75, 0.602, 0.7661, 0.625, 0.641, 0.6325, 0.641, 0.6325, 0.6672, 0.625, 0.663, 0.625, 0.589, 0.6325, 0.5921, 0.6325, 0.641, 0.625, 0.641, 0.625, 0.5, 0.6325, 0.5, 0.6408, 0.5378, 0.625, 0.5264, 0.6442, 0.5722, 0.6401, 0.5799, 0.6325, 0.5799, 0.6346, 0.5694, 0.625, 0.5799, 0.6325, 0.5799, 0.6325, 0.5921, 0.625, 0.589, 0.6657, 0.5794, 0.7079, 0.5812, 0.7079, 0.5887, 0.6657, 0.5875, 0.6554, 0.5799, 0.6657, 0.5794, 0.6657, 0.5875, 0.6554, 0.5901, 0.6401, 0.5799, 0.6554, 0.5799, 0.6554, 0.5901, 0.6401, 0.5986, 0.6325, 0.5799, 0.6401, 0.5799, 0.6401, 0.5986, 0.6325, 0.5921, 0.7079, 0.5812, 0.75, 0.5841, 0.75, 0.5901, 0.7079, 0.5887, 0.375, 0.5229, 0.4659, 0.5247, 0.4659, 0.5255, 0.375, 0.5247, 0.5845, 0.4593, 0.625, 0.4925, 0.625, 0.5, 0.5437, 0.4593, 0.5845, 0.4593, 0.578, 0.4171, 0.625, 0.4171, 0.625, 0.4593, 0.4364, 0.4593, 0.4659, 0.5, 0.375, 0.5, 0.375, 0.4593, 0.5385, 0.4171, 0.5332, 0.375, 0.5714, 0.375, 0.578, 0.4171, 0.5437, 0.4593, 0.5385, 0.4171, 0.578, 0.4171, 0.5845, 0.4593, 0.5437, 0.4593, 0.625, 0.5, 0.4659, 0.5, 0.4364, 0.4593, 0.375, 0.5808, 0.4659, 0.5808, 0.4659, 0.5817, 0.375, 0.5817, 0.602, 0.7661, 0.5667, 0.7907, 0.4447, 0.7907, 0.4557, 0.7696, 0.4337, 0.7907, 0.4447, 0.7907, 0.4447, 0.8329, 0.4337, 0.8329, 0.375, 0.375, 0.4325, 0.375, 0.4344, 0.4171, 0.375, 0.4171, 0.6325, 0.6672, 0.6401, 0.663, 0.6401, 0.6818, 0.6325, 0.6798, 0.375, 0.4171, 0.4344, 0.4171, 0.4364, 0.4593, 0.375, 0.4593, 0.375, 0.5, 0.4659, 0.5, 0.4659, 0.5247, 0.375, 0.5229, 0.375, 0.5901, 0.4659, 0.5897, 0.4659, 0.641, 0.375, 0.641, 0.375, 0.641, 0.4659, 0.641, 0.4659, 0.663, 0.375, 0.663, 0.4337, 0.8329, 0.4447, 0.8329, 0.4446, 0.875, 0.4337, 0.875, 0.4516, 0.7157, 0.4659, 0.7152, 0.4659, 0.7179, 0.4516, 0.7185, 0.6554, 0.663, 0.6657, 0.663, 0.6657, 0.6791, 0.6497, 0.6818, 0.6657, 0.663, 0.7079, 0.663, 0.7079, 0.6786, 0.6657, 0.6791, 0.625, 0.663, 0.6325, 0.6672, 0.6325, 0.6798, 0.625, 0.6765, 0.6546, 0.553, 0.6525, 0.5569, 0.6388, 0.5483, 0.6398, 0.5431, 0.6525, 0.5569, 0.6484, 0.5646, 0.6367, 0.5589, 0.6388, 0.5483, 0.6484, 0.5646, 0.6442, 0.5722, 0.6346, 0.5694, 0.6367, 0.5589, 0.6657, 0.5706, 0.7079, 0.5708, 0.7079, 0.5723, 0.6657, 0.5719, 0.6657, 0.5719, 0.7079, 0.5723, 0.7079, 0.5753, 0.6657, 0.5744, 0.6657, 0.5744, 0.7079, 0.5753, 0.7079, 0.5782, 0.6657, 0.5769, 0.5081, 0.5331, 0.5504, 0.5331, 0.5546, 0.5409, 0.5102, 0.5403, 0.5102, 0.5403, 0.5546, 0.5409, 0.6085, 0.5521, 0.6051, 0.5526, 0.6051, 0.5526, 0.6085, 0.5521, 0.5671, 0.5704, 0.5528, 0.5713, 0.6554, 0.5707, 0.6657, 0.5706, 0.6657, 0.5719, 0.6554, 0.572, 0.6554, 0.572, 0.6657, 0.5719, 0.6657, 0.5744, 0.6554, 0.5746, 0.6554, 0.5746, 0.6657, 0.5744, 0.6657, 0.5769, 0.6554, 0.5773, 0.6554, 0.5707, 0.6554, 0.572, 0.6566, 0.5455, 0.6593, 0.5398, 0.6554, 0.572, 0.6554, 0.5746, 0.6511, 0.557, 0.6566, 0.5455, 0.6554, 0.5746, 0.6554, 0.5773, 0.6456, 0.5685, 0.6511, 0.557, 0.6398, 0.5431, 0.6388, 0.5483, 0.625, 0.5417, 0.625, 0.5331, 0.6388, 0.5483, 0.6367, 0.5589, 0.625, 0.5532, 0.625, 0.5417, 0.6367, 0.5589, 0.6346, 0.5694, 0.625, 0.5665, 0.625, 0.5532, 0.7079, 0.5708, 0.75, 0.5712, 0.75, 0.573, 0.7079, 0.5723, 0.7079, 0.5723, 0.75, 0.573, 0.75, 0.5767, 0.7079, 0.5753, 0.7079, 0.5753, 0.75, 0.5767, 0.75, 0.5804, 0.7079, 0.5782, 0.7079, 0.5693, 0.75, 0.5693, 0.75, 0.5712, 0.7079, 0.5708, 0.6408, 0.5378, 0.6398, 0.5431, 0.625, 0.5331, 0.625, 0.5264, 0.6554, 0.5693, 0.6554, 0.5707, 0.6593, 0.5398, 0.6621, 0.5341, 0.6554, 0.5693, 0.6657, 0.5693, 0.6657, 0.5706, 0.6554, 0.5707, 0.5253, 0.5297, 0.4659, 0.5255, 0.4659, 0.5247, 0.5847, 0.5264, 0.6657, 0.5693, 0.7079, 0.5693, 0.7079, 0.5708, 0.6657, 0.5706, 0.6567, 0.5492, 0.6546, 0.553, 0.6398, 0.5431, 0.6408, 0.5378, 0.375, 0.663, 0.4659, 0.663, 0.4659, 0.6739, 0.375, 0.6744, 0.4659, 0.663, 0.625, 0.663, 0.625, 0.6765, 0.4659, 0.6739, 0.7079, 0.663, 0.75, 0.663, 0.75, 0.6783, 0.7079, 0.6786, 0.625, 0.6765, 0.6325, 0.6798, 0.6325, 0.6857, 0.625, 0.6836, 0.625, 0.6836, 0.6325, 0.6857, 0.6325, 0.695, 0.625, 0.6932, 0.625, 0.6932, 0.6325, 0.695, 0.6325, 0.7043, 0.625, 0.7043, 0.6657, 0.6791, 0.7079, 0.6786, 0.7079, 0.6857, 0.6657, 0.6857, 0.6657, 0.6857, 0.7079, 0.6857, 0.7079, 0.695, 0.6657, 0.695, 0.6657, 0.695, 0.7079, 0.695, 0.7079, 0.7043, 0.6657, 0.7043, 0.6497, 0.6818, 0.6657, 0.6791, 0.6657, 0.6857, 0.6485, 0.6857, 0.6485, 0.6857, 0.6657, 0.6857, 0.6657, 0.695, 0.6457, 0.695, 0.6457, 0.695, 0.6657, 0.695, 0.6657, 0.7043, 0.6429, 0.7043, 0.6325, 0.6798, 0.6401, 0.6818, 0.6401, 0.6857, 0.6325, 0.6857, 0.6325, 0.6857, 0.6401, 0.6857, 0.6401, 0.695, 0.6325, 0.695, 0.6325, 0.695, 0.6401, 0.695, 0.6401, 0.7043, 0.6325, 0.7043, 0.5034, 0.6765, 0.5283, 0.6765, 0.5097, 0.6852, 0.4922, 0.6854, 0.4922, 0.6854, 0.5097, 0.6852, 0.6144, 0.694, 0.6095, 0.6944, 0.6095, 0.6944, 0.6144, 0.694, 0.6109, 0.7037, 0.6066, 0.7035, 0.7079, 0.6786, 0.75, 0.6783, 0.75, 0.6857, 0.7079, 0.6857, 0.7079, 0.6857, 0.75, 0.6857, 0.75, 0.695, 0.7079, 0.695, 0.7079, 0.695, 0.75, 0.695, 0.75, 0.7043, 0.7079, 0.7043, 0.625, 0.7043, 0.6325, 0.7043, 0.6325, 0.7159, 0.625, 0.7151, 0.6657, 0.7043, 0.7079, 0.7043, 0.7079, 0.7167, 0.6657, 0.7167, 0.6429, 0.7043, 0.6657, 0.7043, 0.6657, 0.7167, 0.6406, 0.7167, 0.6325, 0.7043, 0.6401, 0.7043, 0.6406, 0.7167, 0.6325, 0.7159, 0.6066, 0.7035, 0.6109, 0.7037, 0.5686, 0.7089, 0.5543, 0.7089, 0.7079, 0.7043, 0.75, 0.7043, 0.75, 0.7167, 0.7079, 0.7167, 0.375, 0.6752, 0.4659, 0.6749, 0.4659, 0.6765, 0.375, 0.6765, 0.6109, 0.7037, 0.6144, 0.694, 0.625, 0.6932, 0.625, 0.7043, 0.5686, 0.7089, 0.6109, 0.7037, 0.625, 0.7043, 0.625, 0.7151, 0.5097, 0.6852, 0.5283, 0.6765, 0.625, 0.6765, 0.625, 0.6836, 0.4965, 0.717, 0.5686, 0.7089, 0.625, 0.7151, 0.625, 0.7245, 0.4443, 0.7638, 0.4563, 0.7666, 0.4557, 0.7696, 0.443, 0.7665, 0.458, 0.7666, 0.6033, 0.7637, 0.602, 0.7661, 0.4557, 0.7696, 0.6144, 0.694, 0.5097, 0.6852, 0.625, 0.6836, 0.625, 0.6932, 0.375, 0.6744, 0.4659, 0.6739, 0.4659, 0.6749, 0.375, 0.6752, 0.5999, 0.7033, 0.6066, 0.7035, 0.5543, 0.7089, 0.5328, 0.7089, 0.6021, 0.695, 0.6095, 0.6944, 0.6066, 0.7035, 0.5999, 0.7033, 0.4659, 0.6857, 0.4922, 0.6854, 0.6095, 0.6944, 0.6021, 0.695, 0.4659, 0.6765, 0.5034, 0.6765, 0.4922, 0.6854, 0.4659, 0.6857, 0.4516, 0.7135, 0.4659, 0.7135, 0.4659, 0.7152, 0.4516, 0.7157, 0.5328, 0.7089, 0.5543, 0.7089, 0.4958, 0.7143, 0.4659, 0.7135, 0.375, 0.5247, 0.4659, 0.5255, 0.4659, 0.5264, 0.375, 0.5264, 0.5546, 0.5409, 0.5504, 0.5331, 0.625, 0.5331, 0.625, 0.5417, 0.5238, 0.5799, 0.625, 0.5799, 0.625, 0.589, 0.4659, 0.5897, 0.375, 0.5817, 0.4659, 0.5817, 0.4659, 0.5897, 0.375, 0.5901, 0.6085, 0.5521, 0.5546, 0.5409, 0.625, 0.5417, 0.625, 0.5532, 0.4659, 0.5331, 0.4659, 0.5264, 0.4659, 0.5255, 0.5253, 0.5297, 0.5847, 0.5264, 0.625, 0.5264, 0.625, 0.5331, 0.5238, 0.5799, 0.5671, 0.5704, 0.625, 0.5665, 0.625, 0.5799, 0.5671, 0.5704, 0.6085, 0.5521, 0.625, 0.5532, 0.625, 0.5665, 0.6018, 0.5532, 0.6051, 0.5526, 0.5528, 0.5713, 0.5384, 0.5723, 0.4659, 0.5398, 0.5102, 0.5403, 0.6051, 0.5526, 0.6018, 0.5532, 0.4659, 0.5331, 0.5081, 0.5331, 0.5102, 0.5403, 0.4659, 0.5398, 0.375, 0.5799, 0.4659, 0.5799, 0.4659, 0.5808, 0.375, 0.5808, 0.5384, 0.5723, 0.5528, 0.5713, 0.4948, 0.5799, 0.4659, 0.5799, 0.4965, 0.717, 0.625, 0.7245, 0.6135, 0.7453, 0.4761, 0.7433, 0.4516, 0.7185, 0.4659, 0.7179, 0.4608, 0.7437, 0.4545, 0.7432, 0.625, 0.7245, 0.6325, 0.7258, 0.6325, 0.7379, 0.6135, 0.7453, 0.6657, 0.7325, 0.7079, 0.7325, 0.7079, 0.7413, 0.6657, 0.7413, 0.6657, 0.7325, 0.6657, 0.7413, 0.6401, 0.7413, 0.6401, 0.7325, 0.6325, 0.7258, 0.6401, 0.7325, 0.6401, 0.7413, 0.6325, 0.7379, 0.7079, 0.7325, 0.75, 0.7325, 0.75, 0.7413, 0.7079, 0.7413, 0.375, 0.7216, 0.4242, 0.7196, 0.4214, 0.7401, 0.375, 0.7358, 0.375, 0.7135, 0.4242, 0.7135, 0.4242, 0.7167, 0.375, 0.7184, 0.375, 0.7962, 0.419, 0.7583, 0.4187, 0.7606, 0.375, 0.7996, 0.375, 0.7184, 0.4242, 0.7167, 0.4242, 0.7196, 0.375, 0.7216, 0.375, 0.8469, 0.4127, 0.8329, 0.4127, 0.875, 0.375, 0.875, 0.375, 0.8229, 0.4127, 0.7907, 0.4127, 0.8329, 0.375, 0.8469, 0.4372, 0.7651, 0.4287, 0.7907, 0.4127, 0.7907, 0.4187, 0.7606, 0.443, 0.7665, 0.4337, 0.7907, 0.4287, 0.7907, 0.4372, 0.7651, 0.4242, 0.7196, 0.4451, 0.7187, 0.4516, 0.7429, 0.4214, 0.7401, 0.4242, 0.7135, 0.4451, 0.7135, 0.4451, 0.7159, 0.4242, 0.7167, 0.419, 0.7583, 0.4389, 0.7626, 0.4372, 0.7651, 0.4187, 0.7606, 0.4242, 0.7167, 0.4451, 0.7159, 0.4451, 0.7187, 0.4242, 0.7196, 0.4127, 0.8329, 0.4287, 0.8329, 0.4287, 0.875, 0.4127, 0.875, 0.4127, 0.7907, 0.4287, 0.7907, 0.4287, 0.8329, 0.4127, 0.8329, 0.4214, 0.7401, 0.4516, 0.7429, 0.4389, 0.7626, 0.419, 0.7583, 0.375, 0.7358, 0.4214, 0.7401, 0.419, 0.7583, 0.375, 0.7962, 0.4761, 0.7433, 0.6135, 0.7453, 0.6033, 0.7637, 0.458, 0.7666, 0.4545, 0.7432, 0.4608, 0.7437, 0.4563, 0.7666, 0.4443, 0.7638, 0.6135, 0.7453, 0.6325, 0.7379, 0.6325, 0.7486, 0.6033, 0.7637, 0.6657, 0.7413, 0.7079, 0.7413, 0.7079, 0.749, 0.6657, 0.749, 0.6657, 0.7413, 0.6657, 0.749, 0.6401, 0.749, 0.6401, 0.7413, 0.6325, 0.7379, 0.6401, 0.7413, 0.6401, 0.749, 0.6325, 0.7486, 0.7079, 0.7413, 0.75, 0.7413, 0.75, 0.749, 0.7079, 0.749, 0.4516, 0.7429, 0.4545, 0.7432, 0.4443, 0.7638, 0.4389, 0.7626, 0.4557, 0.7696, 0.4447, 0.7907, 0.4337, 0.7907, 0.443, 0.7665, 0.4451, 0.7187, 0.4516, 0.7185, 0.4545, 0.7432, 0.4516, 0.7429, 0.4451, 0.7135, 0.4516, 0.7135, 0.4516, 0.7157, 0.4451, 0.7159, 0.4389, 0.7626, 0.4443, 0.7638, 0.443, 0.7665, 0.4372, 0.7651, 0.4451, 0.7159, 0.4516, 0.7157, 0.4516, 0.7185, 0.4451, 0.7187, 0.4287, 0.8329, 0.4337, 0.8329, 0.4337, 0.875, 0.4287, 0.875, 0.4287, 0.7907, 0.4337, 0.7907, 0.4337, 0.8329, 0.4287, 0.8329])
me_cube_003.materials.append(mat_material)
me_cube_003.use_mirror_vertex_groups = False
me_cube_003.update()

# ---- objects
ob_body = bpy.data.objects.new('body', me_cube)
ob_front = bpy.data.objects.new('front', None)
ob_right = bpy.data.objects.new('right', None)
ob_top = bpy.data.objects.new('top', None)
ob_back = bpy.data.objects.new('back', None)
ob_light = bpy.data.objects.new('Light', light_light)
ob_camera = bpy.data.objects.new('Camera', cam_camera)
ob_level_1 = bpy.data.objects.new('level 1', me_cube_001)
ob_level_3 = bpy.data.objects.new('level 3', me_cube_002)
ob_level_4 = bpy.data.objects.new('level 4', me_cube_003)

# ---- transforms, parenting, visibility, modifiers, constraints
ob_body.location = (0.0, 0.0, 0.0)
ob_body.lock_rotations_4d = False
ob_body.empty_display_type = 'ARROWS'
ob_body.lineart.crease_threshold = 0.0
_m = ob_body.modifiers.new('Mirror', 'MIRROR')
_m = ob_body.modifiers.new('Subdivision', 'SUBSURF')
_m.levels = 5
ob_front.location = (-4.885, 0.0, -1.366)
ob_front.rotation_euler = (1.571, -0.0, -0.0)
ob_front.empty_display_type = 'IMAGE'
ob_front.empty_display_size = 15.0
ob_front.use_empty_image_alpha = True
ob_front.color = (1.0, 1.0, 1.0, 0.5)
ob_right.location = (-4.885, -2.919, -1.366)
ob_right.rotation_euler = (1.571, -0.0, -1.571)
ob_right.empty_display_type = 'IMAGE'
ob_right.empty_display_size = 15.0
ob_right.use_empty_image_alpha = True
ob_right.color = (1.0, 1.0, 1.0, 0.5)
ob_top.location = (-2.082, -2.919, 4.651)
ob_top.rotation_euler = (3.142, 4.371e-08, -1.571)
ob_top.empty_display_type = 'IMAGE'
ob_top.empty_display_size = 15.0
ob_top.use_empty_image_alpha = True
ob_top.color = (1.0, 1.0, 1.0, 0.5)
ob_back.location = (-4.885, 3.616, 3.535)
ob_back.rotation_euler = (1.571, -0.0, -0.0)
ob_back.empty_display_type = 'IMAGE'
ob_back.empty_display_size = 15.0
ob_back.use_empty_image_alpha = True
ob_back.color = (1.0, 1.0, 1.0, 0.5)
ob_light.location = (4.076, 1.005, 5.904)
ob_light.rotation_euler = (0.6503, 0.05522, 1.866)
ob_light.lock_rotations_4d = False
ob_light.empty_display_type = 'ARROWS'
ob_light.color = (0.0, 0.0, 0.0, 0.0)
ob_light.lineart.crease_threshold = 0.0
ob_camera.location = (7.359, -6.926, 4.958)
ob_camera.rotation_euler = (1.109, 0.0, 0.8149)
ob_camera.lock_rotations_4d = False
ob_camera.empty_display_type = 'ARROWS'
ob_camera.color = (0.0, 0.0, 0.0, 0.0)
ob_camera.display_type = 'WIRE'
ob_camera.lineart.crease_threshold = 0.0
ob_level_1.location = (0.0, 0.0, 0.0)
ob_level_1.lock_rotations_4d = False
ob_level_1.empty_display_type = 'ARROWS'
ob_level_1.lineart.crease_threshold = 0.0
_m = ob_level_1.modifiers.new('Mirror', 'MIRROR')
ob_level_3.location = (0.0, 0.0, 0.0)
ob_level_3.lock_rotations_4d = False
ob_level_3.empty_display_type = 'ARROWS'
ob_level_3.lineart.crease_threshold = 0.0
_m = ob_level_3.modifiers.new('Mirror', 'MIRROR')
_m = ob_level_3.modifiers.new('Subdivision', 'SUBSURF')
_m.levels = 5
ob_level_4.location = (0.0, 0.0, 0.0)
ob_level_4.lock_rotations_4d = False
ob_level_4.empty_display_type = 'ARROWS'
ob_level_4.lineart.crease_threshold = 0.0
_m = ob_level_4.modifiers.new('Mirror', 'MIRROR')
_m = ob_level_4.modifiers.new('Subdivision', 'SUBSURF')
_m.levels = 5

# ---- collection membership
col_mesh.objects.link(ob_body)
col_reference.objects.link(ob_front)
col_reference.objects.link(ob_right)
col_reference.objects.link(ob_top)
col_reference.objects.link(ob_back)
col_collection.objects.link(ob_light)
col_collection.objects.link(ob_camera)
col_revision.objects.link(ob_level_1)
col_revision.objects.link(ob_level_3)
col_revision.objects.link(ob_level_4)

# ---- scene / render settings (as saved in the file)
scene.camera = ob_camera
scene.frame_start = 1; scene.frame_end = 250; scene.frame_set(1)
scene.render.engine = 'BLENDER_EEVEE_NEXT'
scene.cycles.sampling_pattern = 'TABULATED_SOBOL'
scene.view_settings.view_transform = 'Filmic'
bpy.context.view_layer.update()
